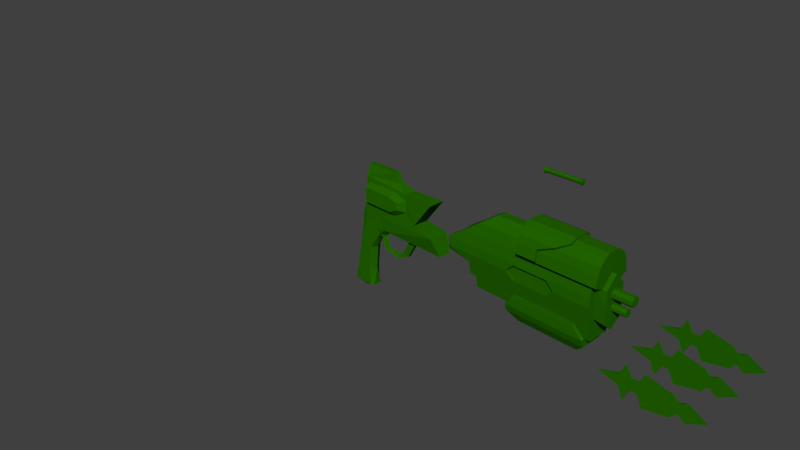 # Source: rifle_v1.blend  (saved by Blender 2.68.0; exported with 4.5.12 LTS)
import bpy
from mathutils import Matrix  # noqa: F401  (used for matrix-valued properties, if any)

bpy.ops.wm.read_factory_settings(use_empty=True)
scene = bpy.context.scene
scene.name = 'Scene'

# ---- collections
col_collection_1 = bpy.data.collections.new('Collection 1'); scene.collection.children.link(col_collection_1)

# ---- materials (node trees are filled in below, after node groups)
mat_rotating_blade_mat = bpy.data.materials.new('Rotating_blade_mat')
mat_rotating_blade_mat.alpha_threshold = 0.0
mat_rotating_blade_mat.use_transparent_shadow = False
mat_rotating_blade_mat.preview_render_type = 'CUBE'
mat_rotating_blade_mat.diffuse_color = (0.0164, 0.1329, 0.0, 1.0)
mat_rotating_blade_mat.specular_color = (0.6176, 1.0, 0.5763)
mat_rotating_blade_mat.roughness = 0.5
mat_rotating_blade_mat.specular_intensity = 0.8852
mat_rotating_blade_mat.line_color = (0.0, 0.0, 0.0, 0.5)
mat_battery_mat = bpy.data.materials.new('Battery_mat')
mat_battery_mat.alpha_threshold = 0.0
mat_battery_mat.use_transparent_shadow = False
mat_battery_mat.preview_render_type = 'CUBE'
mat_battery_mat.diffuse_color = (0.0164, 0.1329, 0.0, 1.0)
mat_battery_mat.specular_color = (0.6176, 1.0, 0.5763)
mat_battery_mat.roughness = 0.5
mat_battery_mat.specular_intensity = 0.8852
mat_battery_mat.line_color = (0.0, 0.0, 0.0, 0.5)
mat_rifle_mat = bpy.data.materials.new('Rifle_mat')
mat_rifle_mat.alpha_threshold = 0.0
mat_rifle_mat.use_transparent_shadow = False
mat_rifle_mat.preview_render_type = 'CUBE'
mat_rifle_mat.diffuse_color = (0.0164, 0.1329, 0.0, 1.0)
mat_rifle_mat.specular_color = (0.6176, 1.0, 0.5763)
mat_rifle_mat.roughness = 0.5
mat_rifle_mat.specular_intensity = 0.8852
mat_rifle_mat.line_color = (0.0, 0.0, 0.0, 0.5)

# ---- material node trees

# ---- world
world_world = bpy.data.worlds.new('World'); scene.world = world_world
world_world.color = (0.05088, 0.05088, 0.05088)
world_world.use_sun_shadow = False
world_world.sun_shadow_jitter_overblur = 0.0
world_world.cycles.sampling_method = 'MANUAL'
world_world.cycles.sample_map_resolution = 256

# ---- cameras
cam_camera = bpy.data.cameras.new('Camera')
cam_camera.clip_end = 100.0
cam_camera.lens = 35.0
cam_camera.sensor_width = 32.0
cam_camera.sensor_height = 18.0
cam_camera.ortho_scale = 7.314
cam_camera.dof.focus_distance = 0.0
cam_camera.dof.aperture_fstop = 128.0

# ---- meshes
me_cube_004 = bpy.data.meshes.new('Cube.004')
me_cube_004.from_pydata([(-0.7875, 0.1693, -0.01352), (0.9394, 0.1693, -0.3083), (0.9394, -0.3387, -0.3083), (0.2154, 0.1693, 0.8922), (1.073, 0.1693, 0.5242), (0.9394, 0.1693, 0.2812), (0.9394, -0.3387, 0.2812), (-0.3139, 0.1693, 0.2812), (-0.1912, 0.1693, 0.9548), (-0.07029, 0.1693, 0.2812), (0.08818, 0.1693, 0.2812), (0.7869, 0.1693, 0.5978), (1.498, 0.1693, -0.01352), (0.7869, 0.1693, -0.6248), (0.08818, 0.1693, -0.3083), (-0.07029, 0.1693, -0.3083), (-0.1912, 0.1693, -0.9818), (-0.3139, 0.1693, -0.3083), (0.08818, -0.3387, 0.2812), (-0.07029, -0.3387, 0.2812), (-0.3139, -0.3387, 0.2812), (-0.3139, -0.3387, -0.3083), (-0.07029, -0.3387, -0.3083), (0.08818, -0.3387, -0.3083), (0.2154, 0.1693, -0.9193), (1.073, 0.1693, -0.5513), (0.8761, 0.1693, 0.2812), (0.8761, -0.3387, 0.2812), (0.8761, 0.1693, -0.3083), (0.8761, -0.3387, -0.3083), (-1.304, -3.461, 2.692)], [], [(10, 18, 3), (7, 8, 16, 17), (8, 9, 15, 16), (9, 10, 14, 15), (1, 12, 25), (18, 23, 29, 27), (12, 5, 4), (6, 27, 29, 2), (18, 19, 22, 23), (16, 15, 22), (22, 15, 14, 23), (1, 5, 12), (14, 13, 24), (23, 13, 29), (23, 14, 24), (2, 1, 25), (18, 10, 9, 19), (21, 17, 16), (16, 22, 21), (20, 0, 21), (6, 5, 26, 27), (26, 5, 1, 28), (11, 10, 3), (29, 28, 1, 2), (6, 2, 12), (13, 28, 29), (6, 12, 4), (5, 6, 4), (12, 2, 25), (20, 7, 0), (0, 7, 17), (0, 17, 21), (13, 23, 24), (11, 26, 10), (10, 26, 28, 14), (14, 28, 13), (11, 18, 27), (18, 11, 3), (26, 11, 27), (19, 20, 21, 22), (8, 20, 19), (19, 9, 8), (8, 7, 20)])
_uv = me_cube_004.uv_layers.new(name='UVMap')
_uv.uv.foreach_set('vector', [0.5332, 0.1613, 0.4579, 0.1613, 0.5332, 0.06343, 0.8451, 0.2395, 0.9858, 0.2897, 0.5811, 0.2877, 0.7219, 0.2389, 0.9858, 0.2897, 0.8449, 0.3379, 0.7218, 0.3373, 0.5811, 0.2877, 0.8449, 0.3379, 0.8449, 0.4019, 0.7217, 0.4013, 0.7218, 0.3373, 0.7212, 0.7452, 0.7825, 0.9711, 0.6703, 0.7988, 0.2832, 0.6272, 0.1849, 0.6282, 0.1842, 0.2776, 0.2826, 0.2766, 0.7825, 0.9711, 0.8444, 0.7458, 0.8951, 0.7999, 0.2825, 0.25, 0.2826, 0.2766, 0.1842, 0.2776, 0.1842, 0.2508, 0.2832, 0.6272, 0.2833, 0.6844, 0.185, 0.6854, 0.1849, 0.6282, 0.5332, 0.06343, 0.5332, 0.1613, 0.4579, 0.1613, 0.4579, 0.1613, 0.5332, 0.1613, 0.5332, 0.1848, 0.4579, 0.1848, 0.7212, 0.7452, 0.8444, 0.7458, 0.7825, 0.9711, 0.7217, 0.4013, 0.6551, 0.6833, 0.5939, 0.4521, 0.1849, 0.6282, 0.08444, 0.3108, 0.1842, 0.2776, 0.4579, 0.1848, 0.5332, 0.1848, 0.5332, 0.2817, 0.4385, 0.3796, 0.5379, 0.3796, 0.5379, 0.4338, 0.4579, 0.1613, 0.5332, 0.1613, 0.5332, 0.1848, 0.4579, 0.1848, 0.5613, 0.804, 0.4801, 0.8039, 0.4801, 0.6946, 0.07878, 0.7306, 0.185, 0.6854, 0.1852, 0.7734, 0.2835, 0.7724, 0.2349, 0.9388, 0.1852, 0.7734, 0.4385, 0.3673, 0.5379, 0.3673, 0.5379, 0.3796, 0.4385, 0.3796, 0.8444, 0.7203, 0.8444, 0.7458, 0.7212, 0.7452, 0.7212, 0.7196, 0.9107, 0.6845, 0.8449, 0.4019, 0.9725, 0.454, 0.4385, 0.3672, 0.5379, 0.3672, 0.5379, 0.3796, 0.4385, 0.3796, 0.2825, 0.25, 0.1842, 0.2508, 0.2328, 0.05557, 0.5379, 0.3029, 0.5379, 0.3672, 0.4385, 0.3672, 0.2825, 0.25, 0.2328, 0.05557, 0.3374, 0.2061, 0.5379, 0.3673, 0.4385, 0.3673, 0.5379, 0.3029, 0.2328, 0.05557, 0.1842, 0.2508, 0.1286, 0.2076, 0.5613, 0.8039, 0.4801, 0.8039, 0.4801, 0.6946, 0.7837, 0.04786, 0.8451, 0.2395, 0.7219, 0.2389, 0.4801, 0.893, 0.4801, 0.8039, 0.5613, 0.804, 0.08444, 0.3108, 0.1849, 0.6282, 0.01103, 0.586, 0.9107, 0.6845, 0.8444, 0.7203, 0.8449, 0.4019, 0.8449, 0.4019, 0.8444, 0.7203, 0.7212, 0.7196, 0.7217, 0.4013, 0.7217, 0.4013, 0.7212, 0.7196, 0.6551, 0.6833, 0.3825, 0.3078, 0.2832, 0.6272, 0.2826, 0.2766, 0.2832, 0.6272, 0.3825, 0.3078, 0.4569, 0.5822, 0.5379, 0.3796, 0.5379, 0.4338, 0.4385, 0.3796, 0.2833, 0.6844, 0.2835, 0.7724, 0.1852, 0.7734, 0.185, 0.6854, 0.3897, 0.7267, 0.2835, 0.7724, 0.2833, 0.6844, 0.4579, 0.1848, 0.5332, 0.1848, 0.5332, 0.2817, 0.4801, 0.893, 0.4801, 0.8039, 0.5613, 0.8039])
me_cube_004.materials.append(mat_rotating_blade_mat)
me_cube_004.use_remesh_preserve_volume = False
me_cube_004.use_remesh_preserve_attributes = False
me_cube_004.use_mirror_vertex_groups = False
me_cube_004.update()
me_cube_003 = bpy.data.meshes.new('Cube.003')
me_cube_003.from_pydata([(0.768, -0.7364, -0.2455), (-0.768, -0.7364, -0.2455), (0.768, -0.7364, 0.2455), (-0.768, -0.7364, 0.2455), (-0.768, 0.7364, -0.2455), (0.768, 0.7364, -0.2455), (-0.768, 0.7364, 0.2455), (0.768, 0.7364, 0.2455), (-1.0, 1.0, 0.3333), (-1.0, 1.0, -0.3333), (-1.0, -1.0, -0.3333), (-1.0, -1.0, 0.3333), (1.0, 1.0, 0.3333), (1.0, 1.0, -0.3333), (1.0, -1.0, 0.3333), (1.0, -1.0, -0.3333), (-1.0, -0.3333, 1.0), (-1.0, 0.3333, 1.0), (-1.0, 0.3333, -1.0), (-1.0, -0.3333, -1.0), (1.0, 0.3333, 1.0), (1.0, -0.3333, 1.0), (1.0, -0.3333, -1.0), (1.0, 0.3333, -1.0), (-0.768, -0.2455, -0.7364), (0.768, -0.2455, -0.7364), (-0.768, 0.2455, -0.7364), (0.768, 0.2455, -0.7364), (0.768, -0.2455, 0.7364), (-0.768, -0.2455, 0.7364), (0.768, 0.2455, 0.7364), (-0.768, 0.2455, 0.7364)], [], [(2, 3, 1, 0), (14, 2, 0, 15), (6, 7, 5, 4), (8, 6, 4, 9), (7, 12, 13, 5), (21, 22, 23, 20), (3, 11, 10, 1), (17, 18, 19, 16), (19, 11, 16), (23, 12, 20), (1, 10, 19, 24), (25, 27, 23, 22), (2, 14, 21, 28), (29, 31, 17, 16), (31, 6, 8, 17), (8, 18, 17), (10, 11, 19), (9, 18, 8), (4, 26, 18, 9), (14, 22, 21), (23, 13, 12), (14, 15, 22), (15, 0, 25, 22), (0, 1, 24, 25), (19, 18, 26, 24), (24, 26, 27, 25), (11, 3, 29, 16), (3, 2, 28, 29), (21, 20, 30, 28), (28, 30, 31, 29), (20, 12, 7, 30), (30, 7, 6, 31), (13, 23, 27, 5), (5, 27, 26, 4)])
_uv = me_cube_003.uv_layers.new(name='UVMap')
_uv.uv.foreach_set('vector', [0.7184, 0.9477, 0.7184, 0.102, 0.7582, 0.102, 0.7582, 0.9477, 0.206, 0.3492, 0.2029, 0.4937, 0.1904, 0.4965, 0.125, 0.367, 0.566, 0.102, 0.566, 0.9477, 0.5262, 0.9477, 0.5262, 0.102, 0.3308, 0.283, 0.216, 0.1996, 0.2213, 0.1864, 0.3616, 0.206, 0.2268, 0.529, 0.3616, 0.5787, 0.315, 0.6474, 0.2197, 0.5396, 0.7679, 0.1818, 0.9349, 0.01471, 0.9906, 0.07039, 0.8235, 0.2374, 0.1684, 0.1996, 0.0536, 0.283, 0.02285, 0.206, 0.1631, 0.1864, 0.9933, 0.3181, 0.8263, 0.4851, 0.7706, 0.4295, 0.9376, 0.2624, 0.7706, 0.4295, 0.8263, 0.2624, 0.9376, 0.2624, 0.9906, 0.07039, 0.9349, 0.2374, 0.8235, 0.2374, 0.1868, 0.1536, 0.1605, 0.01515, 0.2762, 0.03425, 0.2066, 0.1569, 0.1904, 0.5435, 0.2029, 0.5463, 0.206, 0.6908, 0.125, 0.673, 0.2029, 0.4937, 0.206, 0.3492, 0.315, 0.3926, 0.2197, 0.5004, 0.1851, 0.2109, 0.1993, 0.2109, 0.2337, 0.3489, 0.1507, 0.3489, 0.1993, 0.2109, 0.216, 0.1996, 0.3308, 0.283, 0.2337, 0.3489, 0.9933, 0.4295, 0.8263, 0.4851, 0.9933, 0.3181, 0.7706, 0.3181, 0.8263, 0.2624, 0.7706, 0.4295, 0.9376, 0.4851, 0.8263, 0.4851, 0.9933, 0.4295, 0.2213, 0.1864, 0.217, 0.1667, 0.3364, 0.09136, 0.3616, 0.206, 0.7679, 0.07039, 0.9349, 0.01471, 0.7679, 0.1818, 0.9906, 0.07039, 0.9906, 0.1818, 0.9349, 0.2374, 0.7679, 0.07039, 0.8235, 0.01471, 0.9349, 0.01471, 0.04423, 0.5879, 0.178, 0.5304, 0.1904, 0.5435, 0.125, 0.673, 0.3738, 0.9477, 0.3738, 0.102, 0.4301, 0.102, 0.4301, 0.9477, 0.2762, 0.03425, 0.3364, 0.09136, 0.217, 0.1667, 0.2066, 0.1569, 0.4301, 0.102, 0.4699, 0.102, 0.4699, 0.9477, 0.4301, 0.9477, 0.0536, 0.283, 0.1684, 0.1996, 0.1851, 0.2109, 0.1507, 0.3489, 0.7184, 0.102, 0.7184, 0.9477, 0.6621, 0.9477, 0.6621, 0.102, 0.315, 0.3926, 0.3616, 0.4613, 0.2268, 0.511, 0.2197, 0.5004, 0.6621, 0.9477, 0.6223, 0.9477, 0.6223, 0.102, 0.6621, 0.102, 0.3616, 0.4613, 0.3616, 0.5787, 0.2268, 0.529, 0.2268, 0.511, 0.6223, 0.9477, 0.566, 0.9477, 0.566, 0.102, 0.6223, 0.102, 0.315, 0.6474, 0.206, 0.6908, 0.2029, 0.5463, 0.2197, 0.5396, 0.5262, 0.9477, 0.4699, 0.9477, 0.4699, 0.102, 0.5262, 0.102])
me_cube_003.materials.append(mat_battery_mat)
me_cube_003.use_remesh_preserve_volume = False
me_cube_003.use_remesh_preserve_attributes = False
me_cube_003.use_mirror_vertex_groups = False
me_cube_003.update()
me_cube_002 = bpy.data.meshes.new('Cube.002')
me_cube_002.from_pydata([(0.09776, -0.8539, -1.361), (0.09776, 0.8539, -1.361), (5.243, 0.8539, -1.361), (5.243, -0.8539, -1.361), (-1.199, -1.332, 0.7442), (-1.199, 1.332, 0.7442), (5.243, 1.332, 0.7442), (5.243, -1.332, 0.7442), (-0.1867, 1.199, 0.1793), (0.09061, 1.027, -0.591), (0.09061, -1.027, -0.591), (-0.1867, -1.199, 0.1793), (5.243, 1.199, 0.1793), (5.243, 1.027, -0.591), (5.243, -1.199, 0.1793), (5.243, -1.027, -0.591), (-0.1867, 1.027, -0.591), (-0.1867, -1.027, -0.591), (-1.199, -1.199, 0.4796), (-1.199, 1.199, 0.4796), (-1.199, -1.311, 1.298), (-1.199, 1.311, 1.298), (5.243, 1.311, 1.298), (5.243, -1.311, 1.298), (-0.4923, -1.198, 1.98), (-0.4923, 1.198, 1.98), (5.243, 1.198, 1.98), (5.243, -1.198, 1.98), (0.1914, -0.989, 2.698), (0.1914, 0.989, 2.698), (0.5551, -0.6659, 3.064), (0.5551, 0.6659, 3.064), (0.7496, -0.3586, 3.252), (0.7496, 0.3586, 3.252), (1.628, -1.332, 0.7442), (1.628, 1.332, 0.7442), (1.946, -1.315, 1.21), (1.946, 1.315, 1.21), (1.946, -1.222, 0.2783), (1.946, 1.222, 0.2783), (3.415, -1.315, 1.21), (3.415, 1.315, 1.21), (3.415, -1.222, 0.2783), (3.415, 1.222, 0.2783), (3.733, -1.332, 0.7442), (3.733, 1.332, 0.7442), (1.628, -1.081, 0.7442), (1.628, 1.081, 0.7442), (1.946, -1.081, 1.21), (1.946, 1.081, 1.21), (1.946, -1.081, 0.2783), (1.946, 1.081, 0.2783), (3.415, -1.081, 1.21), (3.415, 1.081, 1.21), (3.415, -1.081, 0.2783), (3.415, 1.081, 0.2783), (3.733, -1.081, 0.7442), (3.733, 1.081, 0.7442), (5.243, 0.0, -0.6151), (5.714, 0.1487, 1.751), (5.714, -0.149, 1.751), (5.243, 0.7536, -0.05003), (5.243, -0.7536, -0.05003), (5.243, 0.8787, 1.836), (5.243, -0.8787, 1.836), (5.714, 0.0, -0.6151), (5.714, 0.8787, 0.9293), (5.714, -0.8787, 0.9293), (5.714, 0.8787, -0.05003), (5.714, -0.8787, -0.05003), (5.714, 0.8787, 1.836), (5.714, -0.8787, 1.836), (5.714, 0.0, 2.534), (6.508, 0.1487, 1.751), (5.714, -0.3587, 1.583), (5.714, -0.3587, 1.345), (5.714, -0.1484, 1.177), (5.714, 0.1487, 1.177), (5.714, 0.3585, 1.346), (5.714, 0.3585, 1.584), (5.714, 0.1154, 0.9159), (5.714, -0.1157, 0.9159), (5.714, -0.2785, 0.7855), (5.714, -0.2785, 0.6004), (5.714, -0.1153, 0.4703), (5.714, 0.1155, 0.4703), (5.714, 0.2784, 0.6012), (5.714, 0.2784, 0.7866), (6.508, -0.149, 1.751), (6.508, -0.3587, 1.583), (6.508, -0.3587, 1.345), (6.508, -0.1484, 1.177), (6.508, 0.1487, 1.177), (6.508, 0.3585, 1.346), (6.508, 0.3585, 1.584), (6.294, 0.1154, 0.9159), (6.294, -0.1157, 0.9159), (6.294, -0.2785, 0.7855), (6.294, -0.2785, 0.6004), (6.294, -0.1153, 0.4703), (6.294, 0.1155, 0.4703), (6.294, 0.2784, 0.6012), (6.294, 0.2784, 0.7866), (2.236, 1.198, 1.98), (2.236, -1.198, 1.98), (2.236, 0.989, 2.698), (2.236, -0.989, 2.698), (2.236, 0.6659, 3.064), (2.236, -0.6659, 3.064), (2.236, 0.3586, 3.252), (2.236, -0.3586, 3.252), (5.528, 1.6, 2.093), (5.528, -1.6, 2.093), (5.528, 1.473, 2.74), (5.528, -1.473, 2.74), (5.528, 1.321, 3.147), (5.528, -1.321, 3.147), (5.528, 0.8891, 3.513), (5.528, -0.8891, 3.513), (5.528, 0.4789, 3.701), (5.528, -0.4789, 3.701), (2.236, 1.795, 2.239), (2.236, -1.795, 2.239), (3.068, 1.198, 1.98), (3.068, -1.198, 1.98), (3.068, 1.6, 2.093), (3.068, 1.473, 2.74), (3.74, 1.321, 3.147), (4.218, 0.8891, 3.513), (4.218, 0.4789, 3.701), (3.068, -1.6, 2.093), (3.068, -1.473, 2.74), (3.74, -1.321, 3.147), (4.218, -0.8891, 3.513), (4.218, -0.4789, 3.701), (2.236, 1.653, 2.887), (2.236, -1.653, 2.887), (2.236, 1.482, 3.294), (2.236, -1.482, 3.294), (2.236, 0.998, 3.66), (2.236, -0.998, 3.66), (2.236, 0.5375, 3.848), (2.236, -0.5375, 3.848), (3.068, 1.795, 2.239), (3.068, 1.653, 2.887), (3.74, 1.482, 3.294), (4.218, 0.998, 3.66), (4.218, 0.5375, 3.848), (3.068, -1.795, 2.239), (3.068, -1.653, 2.887), (3.74, -1.482, 3.294), (4.218, -0.998, 3.66), (4.218, -0.5375, 3.848), (5.528, 0.8787, 1.836), (5.528, -0.8787, 1.836), (5.528, 0.0, 2.534), (4.995, 0.8539, -1.361), (1.542, 0.8539, -1.361), (1.542, -0.8539, -1.361), (4.995, -0.8539, -1.361), (4.591, 1.027, -0.591), (1.946, 1.027, -0.591), (1.946, -1.027, -0.591), (4.591, -1.027, -0.591), (4.995, 1.029, -1.45), (1.542, 1.029, -1.45), (1.542, -1.029, -1.45), (4.995, -1.029, -1.45), (4.591, 1.048, -0.8701), (1.946, 1.048, -0.8701), (1.946, -1.048, -0.8701), (4.591, -1.048, -0.8701), (4.995, 0.8539, -1.892), (1.542, 0.8539, -1.892), (1.542, -0.8539, -1.892), (4.995, -0.8539, -1.892), (4.591, 0.4484, -2.472), (1.946, 0.4484, -2.472), (1.946, -0.4484, -2.472), (4.591, -0.4484, -2.472), (-1.199, 0.5441, 1.298), (-1.199, -0.5441, 1.298), (-0.7468, 0.5441, 1.734), (-0.7468, -0.5441, 1.734), (-1.199, 0.5441, 0.7442), (-1.199, -0.5441, 0.7442), (-1.199, 0.5441, 0.4796), (-1.199, -0.5441, 0.4796), (-0.1867, 0.709, 0.1793), (-0.1867, -0.709, 0.1793), (-0.1867, 0.5682, -0.2836), (-0.1867, -0.5682, -0.2836), (-0.005206, 0.5441, 1.298), (-0.005206, -0.5441, 1.298), (-0.005206, 0.5441, 1.734), (-0.005206, -0.5441, 1.734), (-0.005206, 0.5441, 0.7442), (-0.005206, -0.5441, 0.7442), (-0.005206, 0.5441, 0.4796), (-0.005206, -0.5441, 0.4796), (-0.005201, 0.5441, 0.1793), (-0.005201, -0.5441, 0.1793), (-0.005201, 0.5441, -0.2836), (-0.005201, -0.5441, -0.2836)], [], [(10, 9, 1, 0), (160, 13, 2, 156), (162, 10, 0, 158), (159, 156, 2, 3), (16, 9, 10, 17), (9, 16, 8), (13, 160, 12), (10, 11, 17), (11, 10, 14), (12, 9, 8), (11, 4, 18), (5, 8, 19), (2, 13, 61, 58), (103, 25, 29, 105), (104, 136, 106), (155, 154, 71), (105, 29, 31, 107), (31, 30, 32, 33), (107, 31, 33, 109), (50, 54, 56, 52, 48, 46), (53, 57, 55, 51, 47, 49), (45, 57, 53, 41), (42, 54, 50, 38), (36, 48, 52, 40), (34, 46, 48, 36), (41, 53, 49, 37), (37, 49, 47, 35), (44, 56, 54, 42), (35, 47, 51, 39), (43, 55, 57, 45), (38, 50, 46, 34), (40, 52, 56, 44), (39, 51, 55, 43), (45, 22, 6), (22, 45, 41), (22, 41, 37), (21, 37, 35), (21, 35, 5), (35, 8, 5), (8, 35, 39), (12, 45, 6), (12, 43, 45), (39, 43, 12), (39, 12, 8), (34, 20, 4), (11, 38, 34), (20, 34, 36), (44, 7, 23), (44, 14, 7), (23, 40, 44), (14, 44, 42), (36, 40, 23), (14, 42, 38), (4, 11, 34), (38, 11, 14), (15, 62, 14), (6, 63, 61), (64, 23, 7), (58, 61, 68, 65), (70, 153, 155), (64, 7, 62), (14, 62, 7), (61, 13, 12), (6, 61, 12), (62, 58, 65, 69), (3, 2, 58), (15, 3, 58, 62), (63, 6, 22), (66, 63, 153), (66, 153, 70), (63, 66, 61), (66, 68, 61), (67, 62, 69), (64, 62, 67), (60, 74, 89, 88), (77, 78, 93, 92), (67, 65, 83), (59, 72, 60), (72, 59, 70), (70, 59, 79), (78, 70, 79), (70, 78, 66), (77, 66, 78), (60, 72, 71), (60, 71, 74), (74, 71, 75), (75, 71, 67), (75, 67, 76), (77, 76, 81), (77, 81, 80), (81, 76, 67), (81, 67, 82), (80, 66, 77), (80, 87, 66), (66, 87, 86), (65, 84, 83), (82, 67, 83), (69, 65, 67), (77, 92, 91, 76), (79, 59, 73, 94), (75, 76, 91, 90), (78, 79, 94, 93), (59, 60, 88, 73), (74, 75, 90, 89), (80, 95, 102, 87), (84, 99, 98, 83), (87, 102, 101, 86), (81, 96, 95, 80), (82, 83, 98, 97), (86, 101, 100, 85), (81, 82, 97, 96), (85, 100, 99, 84), (95, 96, 97, 98, 99, 100, 101, 102), (88, 89, 90, 91, 92, 93, 94, 73), (65, 85, 84), (65, 86, 85), (65, 66, 86), (68, 66, 65), (24, 104, 106, 28), (28, 106, 108, 30), (30, 108, 110, 32), (32, 110, 109, 33), (36, 23, 20), (22, 37, 21), (130, 112, 114, 131), (131, 114, 116, 132), (132, 116, 118, 133), (133, 118, 120, 134), (134, 120, 119, 129), (122, 130, 148), (124, 27, 112, 130), (122, 148, 149, 136), (141, 110, 142), (154, 64, 67), (123, 103, 121, 125), (110, 141, 109), (139, 109, 141), (139, 107, 109), (155, 118, 116), (132, 133, 151, 150), (127, 126, 144, 145), (111, 125, 126, 113), (113, 126, 127, 115), (117, 128, 129, 119), (104, 124, 130, 122), (26, 123, 125, 111), (144, 135, 137, 145), (115, 127, 128, 117), (128, 127, 145, 146), (146, 139, 141, 147), (136, 149, 150, 138), (138, 108, 106), (140, 151, 152, 142), (142, 152, 147, 141), (133, 134, 152, 151), (135, 105, 137), (129, 128, 146, 147), (134, 129, 147, 152), (130, 131, 149, 148), (126, 125, 143, 144), (131, 132, 150, 149), (121, 103, 135), (104, 122, 136), (106, 136, 138), (140, 110, 108), (110, 140, 142), (155, 114, 112), (113, 155, 111), (155, 117, 119), (155, 119, 120), (155, 120, 118), (108, 138, 140), (138, 150, 151, 140), (155, 116, 114), (113, 115, 155), (67, 71, 154), (155, 72, 70), (155, 153, 111), (72, 155, 71), (63, 26, 111, 153), (103, 123, 22), (26, 63, 22), (135, 103, 105), (64, 27, 23), (20, 104, 24), (143, 121, 135, 144), (125, 121, 143), (25, 24, 28, 29), (29, 28, 30, 31), (117, 155, 115), (137, 105, 107), (137, 107, 139), (145, 137, 139, 146), (27, 64, 154, 112), (154, 155, 112), (9, 161, 157, 1), (158, 157, 165, 166), (15, 163, 159, 3), (160, 156, 164, 168), (0, 1, 157, 158), (156, 159, 167, 164), (157, 161, 169, 165), (162, 158, 166, 170), (159, 163, 171, 167), (166, 165, 173, 174), (164, 167, 175, 172), (174, 173, 177, 178), (172, 175, 179, 176), (12, 161, 9), (161, 12, 160), (168, 169, 161, 160), (169, 168, 164, 165), (170, 166, 167, 171), (162, 170, 171, 163), (163, 15, 14), (14, 162, 163), (162, 14, 10), (174, 175, 167, 166), (175, 174, 178, 179), (177, 176, 179, 178), (173, 172, 176, 177), (165, 164, 172, 173), (183, 24, 25, 182), (24, 183, 181, 20), (21, 180, 182, 25), (180, 21, 5, 184), (184, 5, 19, 186), (18, 4, 185, 187), (20, 181, 185, 4), (8, 188, 186, 19), (16, 190, 188, 8), (190, 16, 17, 191), (11, 189, 191, 17), (189, 11, 18, 187), (183, 182, 194, 195), (188, 190, 202, 200), (180, 184, 196, 192), (191, 189, 201, 203), (185, 181, 193, 197), (190, 191, 203, 202), (184, 186, 198, 196), (186, 188, 200, 198), (185, 197, 199, 187), (182, 180, 192, 194), (189, 187, 199, 201), (181, 183, 195, 193), (192, 196, 198, 200, 202, 203, 201, 199, 197, 193, 195, 194), (103, 21, 25), (21, 103, 22), (22, 123, 26), (23, 104, 20), (23, 124, 104), (124, 23, 27)])
_uv = me_cube_002.uv_layers.new(name='UVMap')
_uv.uv.foreach_set('vector', [0.1789, 0.6783, 0.2581, 0.6783, 0.2514, 0.708, 0.1856, 0.708, 0.1501, 0.4365, 0.15, 0.4084, 0.1841, 0.4084, 0.1841, 0.4191, 0.161, 0.4819, 0.2702, 0.4819, 0.2698, 0.5123, 0.1848, 0.5123, 0.2577, 0.4191, 0.1841, 0.4191, 0.1841, 0.4084, 0.2577, 0.4084, 0.2581, 0.6676, 0.2581, 0.6783, 0.1789, 0.6783, 0.1789, 0.6676, 0.2581, 0.6783, 0.2581, 0.6676, 0.2885, 0.6676, 0.15, 0.4084, 0.1501, 0.4365, 0.116, 0.4084, 0.1789, 0.6783, 0.1485, 0.6676, 0.1789, 0.6676, 0.3256, 0.6424, 0.2916, 0.6304, 0.3257, 0.4085, 0.116, 0.4084, 0.1501, 0.6305, 0.1161, 0.6425, 0.3256, 0.6424, 0.3505, 0.6859, 0.3378, 0.6861, 0.0912, 0.686, 0.1161, 0.6425, 0.1039, 0.6862, 0.5416, 0.4349, 0.5483, 0.4646, 0.5377, 0.4854, 0.5087, 0.4636, 0.3634, 0.8482, 0.2597, 0.8482, 0.2857, 0.8285, 0.3634, 0.8285, 0.3225, 0.2052, 0.3244, 0.1711, 0.3406, 0.1877, 0.5852, 0.4986, 0.593, 0.5412, 0.5859, 0.5424, 0.3634, 0.8285, 0.2857, 0.8285, 0.2995, 0.8157, 0.3634, 0.8157, 0.06655, 0.9494, 0.1281, 0.9494, 0.1139, 0.9619, 0.08075, 0.9619, 0.3634, 0.8157, 0.2995, 0.8157, 0.3069, 0.8062, 0.3634, 0.8062, 0.1989, 0.7816, 0.2514, 0.7807, 0.2624, 0.7964, 0.2504, 0.8127, 0.1967, 0.8135, 0.1863, 0.7971, 0.2514, 0.7807, 0.2624, 0.7964, 0.2504, 0.8127, 0.1967, 0.8135, 0.1863, 0.7971, 0.1989, 0.7816, 0.274, 0.7967, 0.2624, 0.7964, 0.2514, 0.7807, 0.2587, 0.7708, 0.2587, 0.7708, 0.2514, 0.7807, 0.1989, 0.7816, 0.1916, 0.7701, 0.1926, 0.8194, 0.1967, 0.8135, 0.2504, 0.8127, 0.2545, 0.8194, 0.1746, 0.7965, 0.1863, 0.7971, 0.1967, 0.8135, 0.1926, 0.8194, 0.2587, 0.7708, 0.2514, 0.7807, 0.1989, 0.7816, 0.1916, 0.7701, 0.1916, 0.7701, 0.1989, 0.7816, 0.1863, 0.7971, 0.1746, 0.7965, 0.274, 0.7967, 0.2624, 0.7964, 0.2514, 0.7807, 0.2587, 0.7708, 0.1746, 0.7965, 0.1863, 0.7971, 0.1967, 0.8135, 0.1926, 0.8194, 0.2545, 0.8194, 0.2504, 0.8127, 0.2624, 0.7964, 0.274, 0.7967, 0.1916, 0.7701, 0.1989, 0.7816, 0.1863, 0.7971, 0.1746, 0.7965, 0.2545, 0.8194, 0.2504, 0.8127, 0.2624, 0.7964, 0.274, 0.7967, 0.1926, 0.8194, 0.1967, 0.8135, 0.2504, 0.8127, 0.2545, 0.8194, 0.09114, 0.4732, 0.06732, 0.4085, 0.09113, 0.4084, 0.06732, 0.4085, 0.09114, 0.4732, 0.07113, 0.4871, 0.06732, 0.4085, 0.07113, 0.4871, 0.07114, 0.5507, 0.06732, 0.686, 0.07114, 0.5507, 0.09116, 0.5646, 0.06732, 0.686, 0.09116, 0.5646, 0.0912, 0.686, 0.09116, 0.5646, 0.1161, 0.6425, 0.0912, 0.686, 0.1161, 0.6425, 0.09116, 0.5646, 0.1117, 0.5506, 0.116, 0.4084, 0.09114, 0.4732, 0.09113, 0.4084, 0.116, 0.4084, 0.1117, 0.4871, 0.09114, 0.4732, 0.1117, 0.5506, 0.1117, 0.4871, 0.116, 0.4084, 0.1117, 0.5506, 0.116, 0.4084, 0.1161, 0.6425, 0.3506, 0.5645, 0.3744, 0.6859, 0.3505, 0.6859, 0.3256, 0.6424, 0.33, 0.5506, 0.3506, 0.5645, 0.3744, 0.6859, 0.3506, 0.5645, 0.3706, 0.5506, 0.3506, 0.4732, 0.3506, 0.4085, 0.3744, 0.4085, 0.3506, 0.4732, 0.3257, 0.4085, 0.3506, 0.4085, 0.3744, 0.4085, 0.3706, 0.4871, 0.3506, 0.4732, 0.3257, 0.4085, 0.3506, 0.4732, 0.33, 0.4871, 0.3706, 0.5506, 0.3706, 0.4871, 0.3744, 0.4085, 0.3257, 0.4085, 0.33, 0.4871, 0.33, 0.5506, 0.3505, 0.6859, 0.3256, 0.6424, 0.3506, 0.5645, 0.33, 0.5506, 0.3256, 0.6424, 0.3257, 0.4085, 0.4691, 0.4646, 0.4797, 0.4854, 0.4625, 0.4942, 0.56, 0.516, 0.5426, 0.5581, 0.5377, 0.4854, 0.4749, 0.5581, 0.4582, 0.5373, 0.4574, 0.516, 0.5762, 0.3462, 0.5754, 0.3825, 0.5569, 0.386, 0.558, 0.3458, 0.5703, 0.4574, 0.5774, 0.4561, 0.5852, 0.4986, 0.4749, 0.5581, 0.4574, 0.516, 0.4797, 0.4854, 0.4625, 0.4942, 0.4797, 0.4854, 0.4574, 0.516, 0.5377, 0.4854, 0.5483, 0.4646, 0.5549, 0.4942, 0.56, 0.516, 0.5377, 0.4854, 0.5549, 0.4942, 0.577, 0.3099, 0.5762, 0.3462, 0.558, 0.3458, 0.5587, 0.3055, 0.4758, 0.4349, 0.5416, 0.4349, 0.5087, 0.4636, 0.4691, 0.4646, 0.4758, 0.4349, 0.5087, 0.4636, 0.4797, 0.4854, 0.5426, 0.5581, 0.56, 0.516, 0.5592, 0.5373, 0.564, 0.4231, 0.5882, 0.4541, 0.5774, 0.4561, 0.564, 0.4231, 0.5774, 0.4561, 0.5703, 0.4574, 0.5882, 0.4541, 0.564, 0.4231, 0.5754, 0.3825, 0.564, 0.4231, 0.5569, 0.386, 0.5754, 0.3825, 0.5674, 0.2689, 0.577, 0.3099, 0.5587, 0.3055, 0.593, 0.2389, 0.577, 0.3099, 0.5674, 0.2689, 0.6151, 0.4373, 0.6151, 0.427, 0.6456, 0.427, 0.6456, 0.4373, 0.6151, 0.4787, 0.6151, 0.4683, 0.6456, 0.4683, 0.6456, 0.4787, 0.4733, 0.6181, 0.5071, 0.5587, 0.4964, 0.6055, 0.5128, 0.6498, 0.5071, 0.68, 0.5014, 0.6498, 0.5071, 0.68, 0.5128, 0.6498, 0.541, 0.6531, 0.541, 0.6531, 0.5128, 0.6498, 0.5209, 0.6434, 0.5209, 0.6342, 0.541, 0.6531, 0.5209, 0.6434, 0.541, 0.6531, 0.5209, 0.6342, 0.541, 0.6182, 0.5128, 0.6277, 0.541, 0.6182, 0.5209, 0.6342, 0.5014, 0.6498, 0.5071, 0.68, 0.4732, 0.6531, 0.5014, 0.6498, 0.4732, 0.6531, 0.4933, 0.6433, 0.4933, 0.6433, 0.4732, 0.6531, 0.4933, 0.6342, 0.4933, 0.6342, 0.4732, 0.6531, 0.4733, 0.6181, 0.4933, 0.6342, 0.4733, 0.6181, 0.5014, 0.6277, 0.5128, 0.6277, 0.5014, 0.6277, 0.5027, 0.6176, 0.5128, 0.6277, 0.5027, 0.6176, 0.5116, 0.6176, 0.5027, 0.6176, 0.5014, 0.6277, 0.4733, 0.6181, 0.5027, 0.6176, 0.4733, 0.6181, 0.4964, 0.6126, 0.5116, 0.6176, 0.541, 0.6182, 0.5128, 0.6277, 0.5116, 0.6176, 0.5178, 0.6127, 0.541, 0.6182, 0.541, 0.6182, 0.5178, 0.6127, 0.5178, 0.6055, 0.5071, 0.5587, 0.5027, 0.6005, 0.4964, 0.6055, 0.4964, 0.6126, 0.4733, 0.6181, 0.4964, 0.6055, 0.4733, 0.5804, 0.5071, 0.5587, 0.4733, 0.6181, 0.6151, 0.4787, 0.6456, 0.4787, 0.6456, 0.4901, 0.6151, 0.4901, 0.6151, 0.4591, 0.6151, 0.4488, 0.6456, 0.4488, 0.6456, 0.4591, 0.6151, 0.5005, 0.6151, 0.4901, 0.6456, 0.4901, 0.6456, 0.5005, 0.6151, 0.4683, 0.6151, 0.4591, 0.6456, 0.4591, 0.6456, 0.4683, 0.6151, 0.4488, 0.6151, 0.4373, 0.6456, 0.4373, 0.6456, 0.4488, 0.6151, 0.5097, 0.6151, 0.5005, 0.6456, 0.5005, 0.6456, 0.5097, 0.5794, 0.5888, 0.6051, 0.5888, 0.6051, 0.5981, 0.5794, 0.5981, 0.5794, 0.6258, 0.6051, 0.6258, 0.6051, 0.6351, 0.5794, 0.6351, 0.5794, 0.5981, 0.6051, 0.5981, 0.6051, 0.6063, 0.5794, 0.6063, 0.5794, 0.5786, 0.6051, 0.5786, 0.6051, 0.5888, 0.5794, 0.5888, 0.5794, 0.6433, 0.5794, 0.6351, 0.6051, 0.6351, 0.6051, 0.6433, 0.5794, 0.6063, 0.6051, 0.6063, 0.6051, 0.6156, 0.5794, 0.6156, 0.5794, 0.5786, 0.5794, 0.5693, 0.6051, 0.5693, 0.6051, 0.5786, 0.5794, 0.6156, 0.6051, 0.6156, 0.6051, 0.6258, 0.5794, 0.6258, 0.5969, 0.6637, 0.5866, 0.6637, 0.5794, 0.6579, 0.5794, 0.6497, 0.5866, 0.6439, 0.5969, 0.6439, 0.6041, 0.6497, 0.6041, 0.6579, 0.6241, 0.5364, 0.616, 0.53, 0.616, 0.5208, 0.6241, 0.5143, 0.6356, 0.5143, 0.6436, 0.5208, 0.6436, 0.53, 0.6356, 0.5364, 0.5071, 0.5587, 0.5116, 0.6005, 0.5027, 0.6005, 0.5071, 0.5587, 0.5178, 0.6055, 0.5116, 0.6005, 0.5071, 0.5587, 0.541, 0.6182, 0.5178, 0.6055, 0.541, 0.5804, 0.541, 0.6182, 0.5071, 0.5587, 0.2597, 0.7454, 0.3634, 0.7454, 0.3634, 0.765, 0.2857, 0.765, 0.2857, 0.765, 0.3634, 0.765, 0.3634, 0.7779, 0.2995, 0.7779, 0.2995, 0.7779, 0.3634, 0.7779, 0.3634, 0.7873, 0.3069, 0.7873, 0.3069, 0.7873, 0.3634, 0.7873, 0.3634, 0.8062, 0.3069, 0.8062, 0.3706, 0.5506, 0.3744, 0.4085, 0.3744, 0.6859, 0.06732, 0.4085, 0.07114, 0.5507, 0.06732, 0.686, 0.413, 0.8736, 0.413, 0.7851, 0.4367, 0.7851, 0.4367, 0.8736, 0.4367, 0.8736, 0.4367, 0.7851, 0.4524, 0.7851, 0.4524, 0.8495, 0.4524, 0.8495, 0.4524, 0.7851, 0.4727, 0.7851, 0.4727, 0.8322, 0.4727, 0.8322, 0.4727, 0.7851, 0.489, 0.7851, 0.489, 0.8322, 0.489, 0.8322, 0.489, 0.7851, 0.5235, 0.7851, 0.5235, 0.8322, 0.3094, 0.1876, 0.2917, 0.2108, 0.2868, 0.2041, 0.398, 0.8736, 0.398, 0.7954, 0.413, 0.7851, 0.413, 0.8736, 0.2561, 0.1399, 0.2561, 0.1046, 0.2707, 0.1046, 0.2707, 0.1399, 0.4045, 0.1798, 0.3683, 0.1821, 0.3731, 0.1617, 0.5823, 0.2364, 0.593, 0.2389, 0.5674, 0.2689, 0.3892, 0.2732, 0.3924, 0.2454, 0.4142, 0.2478, 0.4031, 0.2748, 0.3683, 0.1821, 0.4045, 0.1798, 0.3893, 0.1942, 0.4148, 0.193, 0.3893, 0.1942, 0.4045, 0.1798, 0.4148, 0.193, 0.3951, 0.2048, 0.3893, 0.1942, 0.5733, 0.7176, 0.5391, 0.7553, 0.5224, 0.7412, 0.3307, 0.3789, 0.3556, 0.3808, 0.3554, 0.387, 0.3294, 0.3861, 0.4114, 0.3226, 0.4106, 0.2958, 0.4184, 0.2969, 0.4187, 0.3239, 0.5994, 0.7851, 0.5994, 0.8736, 0.5757, 0.8736, 0.5757, 0.7851, 0.5757, 0.7851, 0.5757, 0.8736, 0.5601, 0.8495, 0.5601, 0.7851, 0.5397, 0.7851, 0.5397, 0.8322, 0.5235, 0.8322, 0.5235, 0.7851, 0.3225, 0.2052, 0.3001, 0.222, 0.2917, 0.2108, 0.3094, 0.1876, 0.6145, 0.7954, 0.6145, 0.8736, 0.5994, 0.8736, 0.5994, 0.7851, 0.3621, 0.1046, 0.3621, 0.1399, 0.3524, 0.1399, 0.3524, 0.07623, 0.5601, 0.7851, 0.5601, 0.8495, 0.5397, 0.8322, 0.5397, 0.7851, 0.4047, 0.3467, 0.4114, 0.3226, 0.4187, 0.3239, 0.4105, 0.3486, 0.3391, 0.05597, 0.3391, 0.1399, 0.3282, 0.1399, 0.3282, 0.05597, 0.2707, 0.1399, 0.2707, 0.1046, 0.2804, 0.07623, 0.2804, 0.1399, 0.3362, 0.162, 0.3562, 0.1825, 0.3406, 0.1877, 0.2937, 0.1399, 0.2937, 0.05597, 0.3046, 0.05597, 0.3046, 0.1399, 0.3046, 0.1399, 0.3046, 0.05597, 0.3282, 0.05597, 0.3282, 0.1399, 0.3556, 0.3808, 0.3705, 0.3782, 0.3717, 0.3833, 0.3554, 0.387, 0.4209, 0.2265, 0.3984, 0.2209, 0.4228, 0.2118, 0.397, 0.3597, 0.4047, 0.3467, 0.4105, 0.3486, 0.4014, 0.3627, 0.3705, 0.3782, 0.397, 0.3597, 0.4014, 0.3627, 0.3717, 0.3833, 0.2888, 0.3545, 0.3058, 0.3688, 0.3042, 0.3764, 0.2868, 0.3625, 0.4106, 0.2958, 0.4031, 0.2748, 0.4113, 0.2757, 0.4184, 0.2969, 0.3058, 0.3688, 0.3307, 0.3789, 0.3294, 0.3861, 0.3042, 0.3764, 0.4142, 0.2478, 0.3924, 0.2454, 0.4209, 0.2265, 0.3225, 0.2052, 0.3094, 0.1876, 0.3244, 0.1711, 0.3406, 0.1877, 0.3244, 0.1711, 0.3362, 0.162, 0.3565, 0.1595, 0.3683, 0.1821, 0.3562, 0.1825, 0.3683, 0.1821, 0.3565, 0.1595, 0.3731, 0.1617, 0.5733, 0.7176, 0.5166, 0.7256, 0.5117, 0.7006, 0.63, 0.7256, 0.5733, 0.7176, 0.6349, 0.7006, 0.5733, 0.7176, 0.6076, 0.7553, 0.5918, 0.7626, 0.5733, 0.7176, 0.5918, 0.7626, 0.5549, 0.7626, 0.5733, 0.7176, 0.5549, 0.7626, 0.5391, 0.7553, 0.3562, 0.1825, 0.3362, 0.162, 0.3565, 0.1595, 0.2804, 0.1399, 0.2804, 0.07623, 0.2937, 0.05597, 0.2937, 0.1399, 0.5733, 0.7176, 0.5224, 0.7412, 0.5166, 0.7256, 0.63, 0.7256, 0.6242, 0.7412, 0.5733, 0.7176, 0.5674, 0.2689, 0.5753, 0.2348, 0.5823, 0.2364, 0.5852, 0.4986, 0.5781, 0.4999, 0.5703, 0.4574, 0.5733, 0.7176, 0.6072, 0.6907, 0.6349, 0.7006, 0.5781, 0.4999, 0.5852, 0.4986, 0.5859, 0.5424, 0.6271, 0.7953, 0.6145, 0.7954, 0.5994, 0.7851, 0.627, 0.785, 0.03754, 0.538, 0.03754, 0.5021, 0.06732, 0.4085, 0.5549, 0.5636, 0.5426, 0.5581, 0.5592, 0.5373, 0.4209, 0.2265, 0.3924, 0.2454, 0.3984, 0.2209, 0.4749, 0.5581, 0.4626, 0.5636, 0.4582, 0.5373, 0.3744, 0.6859, 0.4042, 0.538, 0.4041, 0.6555, 0.3767, 0.1046, 0.3767, 0.1399, 0.3621, 0.1399, 0.3621, 0.1046, 0.4031, 0.2748, 0.4142, 0.2478, 0.4113, 0.2757, 0.04196, 0.8797, 0.1527, 0.8797, 0.143, 0.9255, 0.05161, 0.9255, 0.05161, 0.9255, 0.143, 0.9255, 0.1281, 0.9494, 0.06655, 0.9494, 0.6076, 0.7553, 0.5733, 0.7176, 0.6242, 0.7412, 0.4228, 0.2118, 0.3984, 0.2209, 0.3951, 0.2048, 0.4228, 0.2118, 0.3951, 0.2048, 0.4148, 0.193, 0.3524, 0.07623, 0.3524, 0.1399, 0.3391, 0.1399, 0.3391, 0.05597, 0.398, 0.7954, 0.3854, 0.7953, 0.3855, 0.785, 0.413, 0.7851, 0.5395, 0.6907, 0.5733, 0.7176, 0.5117, 0.7006, 0.2702, 0.6085, 0.161, 0.6085, 0.1848, 0.5781, 0.2698, 0.5781, 0.04864, 0.3158, 0.07088, 0.2968, 0.1007, 0.3021, 0.04854, 0.32, 0.2917, 0.4084, 0.2917, 0.4365, 0.2577, 0.4191, 0.2577, 0.4084, 0.05451, 0.2707, 0.04604, 0.2858, 0.04485, 0.2806, 0.05484, 0.2607, 0.2698, 0.5123, 0.2698, 0.5781, 0.1848, 0.5781, 0.1848, 0.5123, 0.04604, 0.2858, 0.02939, 0.2949, 0.02995, 0.2908, 0.04485, 0.2806, 0.07088, 0.2968, 0.06166, 0.2848, 0.07945, 0.2777, 0.1007, 0.3021, 0.03744, 0.3096, 0.04864, 0.3158, 0.04854, 0.32, 0.0398, 0.3143, 0.02939, 0.2949, 0.009011, 0.2856, 0.01203, 0.2821, 0.02995, 0.2908, 0.1963, 0.3353, 0.2756, 0.3353, 0.2689, 0.3524, 0.2031, 0.3524, 0.1254, 0.05367, 0.2017, 0.05544, 0.195, 0.08154, 0.1316, 0.08007, 0.2031, 0.3524, 0.2689, 0.3524, 0.2532, 0.3796, 0.2187, 0.3796, 0.1316, 0.08007, 0.195, 0.08154, 0.1795, 0.1231, 0.1463, 0.1223, 0.116, 0.4084, 0.1501, 0.5505, 0.1501, 0.6305, 0.1501, 0.5505, 0.116, 0.4084, 0.1501, 0.4365, 0.05484, 0.2607, 0.07945, 0.2777, 0.06166, 0.2848, 0.05451, 0.2707, 0.07945, 0.2777, 0.08087, 0.1208, 0.1026, 0.09734, 0.1007, 0.3021, 0.2435, 0.2815, 0.2218, 0.3049, 0.2237, 0.1002, 0.245, 0.1246, 0.03744, 0.3096, 0.0398, 0.3143, 0.01243, 0.35, 0.01006, 0.3454, 0.2917, 0.4365, 0.2917, 0.4084, 0.3257, 0.4085, 0.3257, 0.4085, 0.2916, 0.5505, 0.2917, 0.4365, 0.2916, 0.5505, 0.3257, 0.4085, 0.2916, 0.6304, 0.2041, 0.3045, 0.206, 0.09974, 0.2237, 0.1002, 0.2218, 0.3049, 0.206, 0.09974, 0.2041, 0.3045, 0.1781, 0.28, 0.1795, 0.1231, 0.1449, 0.2792, 0.1463, 0.1223, 0.1795, 0.1231, 0.1781, 0.28, 0.1184, 0.3025, 0.1203, 0.09775, 0.1463, 0.1223, 0.1449, 0.2792, 0.1007, 0.3021, 0.1026, 0.09734, 0.1203, 0.09775, 0.1184, 0.3025, 0.1225, 0.8634, 0.1527, 0.8797, 0.04196, 0.8797, 0.07218, 0.8634, 0.1527, 0.8797, 0.1225, 0.8634, 0.1225, 0.8343, 0.1579, 0.8343, 0.03671, 0.8343, 0.07218, 0.8343, 0.07218, 0.8634, 0.04196, 0.8797, 0.07218, 0.8343, 0.03671, 0.8343, 0.03578, 0.8087, 0.07218, 0.8087, 0.07218, 0.8087, 0.03578, 0.8087, 0.04193, 0.7965, 0.07218, 0.7965, 0.1527, 0.7965, 0.1589, 0.8087, 0.1225, 0.8087, 0.1225, 0.7965, 0.1579, 0.8343, 0.1225, 0.8343, 0.1225, 0.8087, 0.1589, 0.8087, 0.04193, 0.7477, 0.06456, 0.7477, 0.07218, 0.7965, 0.04193, 0.7965, 0.04985, 0.7121, 0.07107, 0.7263, 0.06456, 0.7477, 0.04193, 0.7477, 0.07107, 0.7263, 0.04985, 0.7121, 0.1448, 0.7121, 0.1236, 0.7263, 0.1527, 0.7477, 0.1301, 0.7477, 0.1236, 0.7263, 0.1448, 0.7121, 0.1301, 0.7477, 0.1527, 0.7477, 0.1527, 0.7965, 0.1225, 0.7965, 0.5837, 0.9291, 0.6433, 0.9291, 0.6433, 0.9698, 0.5836, 0.9697, 0.3727, 0.9578, 0.4051, 0.9579, 0.4072, 0.9698, 0.373, 0.9699, 0.3119, 0.9044, 0.3423, 0.9045, 0.3423, 0.9699, 0.3119, 0.9699, 0.4673, 0.9578, 0.496, 0.9577, 0.496, 0.9697, 0.4672, 0.9698, 0.5294, 0.9043, 0.5597, 0.9043, 0.5597, 0.9697, 0.5293, 0.9697, 0.4051, 0.9579, 0.4673, 0.9578, 0.4672, 0.9698, 0.4072, 0.9698, 0.3423, 0.9045, 0.3568, 0.9045, 0.3568, 0.9699, 0.3423, 0.9699, 0.3568, 0.9045, 0.3727, 0.9578, 0.373, 0.9699, 0.3568, 0.9699, 0.5294, 0.9043, 0.5293, 0.9697, 0.5148, 0.9697, 0.5148, 0.9043, 0.288, 0.9292, 0.3119, 0.9044, 0.3119, 0.9699, 0.288, 0.9699, 0.496, 0.9577, 0.5148, 0.9043, 0.5148, 0.9697, 0.496, 0.9697, 0.5597, 0.9043, 0.5837, 0.9291, 0.5836, 0.9697, 0.5597, 0.9697, 0.1819, 0.9531, 0.1819, 0.9213, 0.1819, 0.9061, 0.1819, 0.8889, 0.1819, 0.8623, 0.2444, 0.8623, 0.2444, 0.8889, 0.2444, 0.9061, 0.2444, 0.9213, 0.2444, 0.9531, 0.2444, 0.9782, 0.1819, 0.9782, 0.03754, 0.538, 0.06732, 0.686, 0.03754, 0.6555, 0.06732, 0.686, 0.03754, 0.538, 0.06732, 0.4085, 0.06732, 0.4085, 0.03754, 0.5021, 0.03754, 0.4085, 0.3744, 0.4085, 0.4042, 0.538, 0.3744, 0.6859, 0.3744, 0.4085, 0.4042, 0.5021, 0.4042, 0.538, 0.4042, 0.5021, 0.3744, 0.4085, 0.4042, 0.4085])
me_cube_002.materials.append(mat_rifle_mat)
me_cube_002.use_remesh_preserve_volume = False
me_cube_002.use_remesh_preserve_attributes = False
me_cube_002.use_mirror_vertex_groups = False
me_cube_002.update()
me_cube_001 = bpy.data.meshes.new('Cube.001')
me_cube_001.from_pydata([(-1.0, 0.0, -1.0), (1.0, 1.0, -1.0), (1.0, -1.0, -1.0), (-1.0, -1.0, 1.0), (-1.0, 1.0, 1.0), (1.0, 1.0, 1.0), (1.0, -1.0, 1.0), (-0.3395, 0.0, -2.907), (0.2857, 0.4505, -2.907), (0.2857, -0.4505, -2.907), (-0.2208, 0.0, -5.476), (0.1137, 0.4505, -5.476), (0.1137, -0.4505, -5.476), (0.007303, 0.0, -7.669), (0.3418, 0.4505, -7.669), (0.3418, -0.4505, -7.669), (0.7051, 0.0, -9.833), (1.04, 0.4505, -9.833), (1.04, -0.4505, -9.833)], [], [(5, 6, 2, 1), (6, 3, 0, 2), (6, 5, 4, 3), (0, 1, 8, 7), (2, 0, 7, 9), (1, 2, 9, 8), (8, 9, 12, 11), (9, 7, 10, 12), (11, 12, 15, 14), (12, 10, 13, 15), (7, 8, 11, 10), (14, 15, 18, 17), (15, 13, 16, 18), (4, 5, 1, 0), (13, 14, 17, 16), (3, 4, 0), (16, 17, 18), (10, 11, 14, 13)])
_uv = me_cube_001.uv_layers.new(name='UVMap')
_uv.uv.foreach_set('vector', [0.6484, 0.6319, 0.6354, 0.6319, 0.6354, 0.6189, 0.6484, 0.6189, 0.687, 0.5244, 0.7232, 0.5244, 0.7232, 0.5155, 0.687, 0.5155, 0.6354, 0.6319, 0.6484, 0.6319, 0.6484, 0.6448, 0.6354, 0.6448, 0.7232, 0.5155, 0.687, 0.5155, 0.6959, 0.5026, 0.7146, 0.5026, 0.687, 0.5155, 0.7232, 0.5155, 0.7146, 0.5026, 0.6959, 0.5026, 0.6484, 0.6189, 0.6354, 0.6189, 0.639, 0.6058, 0.6448, 0.6058, 0.6448, 0.6058, 0.639, 0.6058, 0.639, 0.5891, 0.6448, 0.5891, 0.6959, 0.5026, 0.7146, 0.5026, 0.7187, 0.4851, 0.705, 0.4836, 0.6448, 0.5891, 0.639, 0.5891, 0.639, 0.5748, 0.6448, 0.5748, 0.705, 0.4836, 0.7187, 0.4851, 0.711, 0.4579, 0.6974, 0.4564, 0.7146, 0.5026, 0.6959, 0.5026, 0.705, 0.4836, 0.7187, 0.4851, 0.6448, 0.5748, 0.639, 0.5748, 0.639, 0.5601, 0.6448, 0.5601, 0.6974, 0.4564, 0.711, 0.4579, 0.6852, 0.433, 0.6716, 0.4315, 0.7232, 0.5244, 0.687, 0.5244, 0.687, 0.5155, 0.7232, 0.5155, 0.711, 0.4579, 0.6974, 0.4564, 0.6716, 0.4315, 0.6852, 0.433, 0.6354, 0.6448, 0.6484, 0.6448, 0.6419, 0.6578, 0.6419, 0.558, 0.6448, 0.5601, 0.639, 0.5601, 0.7187, 0.4851, 0.705, 0.4836, 0.6974, 0.4564, 0.711, 0.4579])
me_cube_001.materials.append(mat_rifle_mat)
me_cube_001.use_remesh_preserve_volume = False
me_cube_001.use_remesh_preserve_attributes = False
me_cube_001.use_mirror_vertex_groups = False
me_cube_001.update()
me_cube = bpy.data.meshes.new('Cube')
me_cube.from_pydata([(1.854, 0.506, -1.114), (1.854, -0.5061, -1.114), (-0.4309, -0.5061, -1.114), (-0.4309, 0.506, -1.114), (1.854, -3.934e-05, 0.8864), (-0.4309, -3.892e-05, 0.8864), (3.452, 0.6746, 6.209), (3.452, -0.6748, 6.209), (0.7544, -0.5061, 6.209), (0.7544, 0.506, 6.209), (0.1617, -3.892e-05, 3.548), (3.598, -0.0104, 4.202), (1.157, -3.9e-05, -1.536), (0.1158, -3.894e-05, -1.536), (1.505, 0.6746, -1.114), (-0.007099, 0.6746, -1.114), (1.505, -0.6748, -1.114), (-0.007099, -0.6748, -1.114), (1.467, 0.6746, 0.8864), (0.05668, 0.6746, 0.8864), (1.467, -0.6748, 0.8864), (0.05668, -0.6748, 0.8864), (2.533, 0.6746, 6.209), (1.223, 0.6746, 6.209), (2.533, -0.6748, 6.209), (1.223, -0.6748, 6.209), (0.5166, 0.6746, 3.548), (1.73, 0.6746, 3.548), (1.73, -0.6748, 3.548), (0.5166, -0.6748, 3.548), (0.5131, -3.897e-05, -1.806), (3.04, 0.6746, 7.676), (3.04, -0.6748, 7.676), (0.7544, -0.5061, 7.002), (0.7544, 0.506, 7.002), (6.073, -0.6748, 11.34), (1.516, 0.6746, 9.467), (6.073, 0.6746, 11.34), (1.516, -0.6748, 9.467), (1.516, 0.6746, 11.72), (1.516, -0.6748, 11.72), (9.865, 0.6746, 6.209), (9.865, -0.6748, 6.209), (9.134, 1.127, 8.003), (9.134, -1.128, 8.003), (5.469, 0.6746, 6.209), (5.469, -0.6748, 6.209), (6.587, -0.2364, 5.68), (6.587, 0.2158, 5.68), (7.003, 0.6746, 6.209), (5.811, -0.0104, 5.68), (7.003, -0.6748, 6.209), (5.888, -0.2364, 4.157), (5.888, 0.2158, 4.157), (5.113, -0.0104, 4.157), (4.74, -0.2364, 3.438), (4.74, 0.2158, 3.438), (4.74, -0.0104, 4.03), (3.197, 0.1669, 3.876), (3.197, -0.2854, 3.876), (3.322, -0.0104, 5.419), (2.921, 0.1669, 5.093), (2.921, -0.2854, 5.093), (2.036, -3.934e-05, 3.525), (2.729, 0.5646, 5.461), (2.729, -0.5646, 5.461), (4.903, -0.7102, 11.13), (4.903, 0.7099, 11.13), (6.113, -0.7102, 10.62), (6.113, 0.7099, 10.62), (6.113, -0.7102, 9.414), (6.113, 0.7099, 9.414), (4.903, -0.7102, 8.564), (4.903, 0.7099, 8.564), (1.839, -0.7102, 8.564), (1.839, 0.7099, 8.564), (1.839, -0.7102, 11.11), (1.839, 0.7099, 11.11), (4.674, -1.275, 10.67), (4.674, 1.274, 10.67), (5.434, -1.275, 10.35), (5.434, 1.274, 10.35), (5.434, -1.275, 9.594), (5.434, 1.274, 9.594), (4.674, -1.275, 9.06), (4.674, 1.274, 9.06), (1.839, -1.275, 9.06), (1.839, 1.274, 9.06), (1.839, -1.275, 10.66), (1.839, 1.274, 10.66), (4.588, -0.3062, 12.97), (4.588, 0.3059, 12.97), (1.602, 0.3059, 12.97), (1.602, -0.3062, 12.97), (5.045, -0.3062, 12.05), (5.045, 0.3059, 12.05), (8.939, -0.9106, 11.34), (8.939, 0.9103, 11.34), (7.19, -0.9106, 8.541), (7.19, 0.9103, 8.541)], [], [(17, 21, 5), (36, 23, 34), (19, 5, 10), (2, 3, 13), (14, 0, 12), (0, 1, 12), (17, 2, 13), (16, 20, 21), (4, 0, 14), (18, 14, 19), (32, 74, 25), (66, 76, 78), (58, 59, 61), (27, 26, 23), (10, 29, 8), (29, 28, 25), (57, 54, 56), (18, 19, 26), (5, 21, 10), (21, 20, 29), (3, 15, 13), (15, 14, 30), (1, 16, 12), (16, 17, 30), (36, 34, 33), (36, 38, 39), (77, 67, 79), (31, 23, 75), (9, 8, 33), (69, 71, 81), (8, 25, 33), (42, 41, 43), (51, 49, 41), (7, 6, 45), (47, 51, 50), (49, 51, 48), (47, 50, 52), (31, 43, 6), (49, 43, 41), (73, 75, 85), (87, 89, 85), (74, 72, 84), (48, 47, 53), (53, 52, 56), (52, 54, 55), (49, 48, 50), (11, 58, 61), (61, 62, 65), (56, 55, 58), (11, 60, 62), (60, 61, 64), (18, 27, 4), (26, 19, 10), (4, 20, 16), (63, 28, 4), (28, 63, 65), (6, 64, 22), (84, 88, 86), (70, 68, 80), (75, 77, 87), (71, 73, 85), (67, 69, 79), (76, 74, 86), (72, 70, 84), (68, 66, 78), (39, 37, 77), (39, 77, 36), (23, 36, 75), (76, 40, 38), (74, 38, 25), (40, 76, 35), (7, 24, 65), (35, 94, 40), (90, 91, 92), (39, 40, 92), (94, 35, 37, 95), (91, 90, 94, 95), (15, 3, 5), (9, 10, 8), (2, 17, 5), (68, 35, 66), (60, 6, 7), (23, 26, 9), (3, 2, 5), (19, 15, 5), (30, 17, 13), (26, 10, 9), (17, 16, 21), (18, 4, 14), (14, 15, 19), (23, 31, 22), (76, 88, 78), (40, 93, 92), (22, 27, 23), (29, 25, 8), (28, 24, 25), (56, 58, 11), (27, 18, 26), (21, 29, 10), (20, 28, 29), (15, 30, 13), (38, 36, 33), (1, 0, 4), (89, 77, 79), (22, 31, 6), (34, 9, 33), (71, 83, 81), (23, 9, 34), (44, 42, 43), (42, 51, 41), (51, 46, 50), (46, 7, 45), (38, 40, 39), (51, 47, 48), (50, 54, 52), (43, 45, 6), (32, 7, 44), (75, 87, 85), (89, 79, 85), (79, 81, 83), (85, 79, 83), (86, 74, 84), (54, 53, 56), (50, 48, 53), (54, 50, 53), (59, 55, 11), (52, 55, 56), (54, 57, 55), (60, 11, 61), (55, 57, 11), (46, 45, 50), (64, 61, 65), (55, 59, 58), (59, 11, 62), (6, 60, 64), (1, 4, 16), (59, 62, 61), (27, 22, 64), (28, 20, 4), (24, 28, 65), (84, 78, 88), (82, 80, 78), (84, 82, 78), (82, 70, 80), (77, 89, 87), (83, 71, 85), (69, 81, 79), (88, 76, 86), (70, 82, 84), (80, 68, 78), (77, 37, 67), (77, 75, 36), (75, 73, 31), (74, 76, 38), (74, 32, 72), (76, 66, 35), (69, 67, 37), (43, 99, 98, 44), (97, 69, 37), (69, 97, 99), (90, 40, 94), (37, 35, 96, 97), (93, 90, 92), (47, 52, 53), (93, 40, 90), (39, 92, 91), (25, 38, 33), (63, 27, 64), (27, 63, 4), (64, 65, 63), (95, 37, 39), (95, 39, 91), (97, 96, 98, 99), (73, 71, 99), (43, 31, 73), (43, 73, 99), (69, 99, 71), (96, 35, 68), (68, 98, 96), (98, 68, 70), (98, 70, 72), (72, 32, 44), (72, 44, 98), (14, 12, 30), (12, 16, 30), (45, 49, 50), (62, 60, 65), (57, 56, 11), (60, 7, 65), (32, 24, 7), (32, 25, 24), (49, 45, 43), (51, 42, 44), (51, 44, 46), (46, 44, 7)])
_uv = me_cube.uv_layers.new(name='UVMap')
_uv.uv.foreach_set('vector', [0.9097, 0.5872, 0.91, 0.5073, 0.9423, 0.5096, 0.4489, 0.09022, 0.4392, 0.1748, 0.4236, 0.1523, 0.9746, 0.5073, 0.9423, 0.5096, 0.9423, 0.403, 0.9284, 0.5785, 0.9561, 0.5785, 0.9423, 0.6019, 0.9739, 0.6623, 0.9578, 0.6697, 0.9422, 0.6402, 0.9578, 0.6697, 0.9267, 0.6697, 0.9422, 0.6402, 0.9097, 0.5872, 0.9284, 0.5785, 0.9423, 0.6019, 0.9079, 0.01899, 0.9095, 0.08365, 0.9692, 0.08369, 0.9422, 0.7478, 0.9578, 0.6697, 0.9739, 0.6623, 0.9095, 0.08365, 0.9079, 0.01899, 0.9692, 0.08369, 0.4983, 0.1354, 0.4594, 0.113, 0.4392, 0.1748, 0.7249, 0.8052, 0.7281, 0.5963, 0.7631, 0.7493, 0.7294, 0.9234, 0.7278, 0.934, 0.6915, 0.9166, 0.8982, 0.1697, 0.9496, 0.1697, 0.9196, 0.2557, 0.9423, 0.403, 0.9121, 0.4002, 0.9224, 0.2946, 0.9496, 0.1697, 0.8982, 0.1697, 0.9196, 0.2557, 0.7757, 0.9118, 0.7897, 0.914, 0.7696, 0.9272, 0.9095, 0.08365, 0.9692, 0.08369, 0.9496, 0.1697, 0.9423, 0.5096, 0.91, 0.5073, 0.9423, 0.403, 0.9692, 0.08369, 0.9095, 0.08365, 0.9496, 0.1697, 0.9561, 0.5785, 0.9748, 0.5872, 0.9423, 0.6019, 0.9748, 0.5872, 0.9739, 0.6623, 0.9423, 0.6179, 0.9267, 0.6697, 0.9106, 0.6623, 0.9422, 0.6402, 0.9106, 0.6623, 0.9097, 0.5872, 0.9423, 0.6179, 0.7768, 0.3686, 0.7821, 0.2869, 0.8141, 0.2869, 0.7768, 0.3686, 0.8195, 0.3686, 0.7768, 0.4397, 0.8715, 0.5961, 0.8695, 0.7687, 0.837, 0.75, 0.4983, 0.1354, 0.4392, 0.1748, 0.4594, 0.113, 0.7821, 0.2618, 0.8141, 0.2618, 0.8141, 0.2869, 0.8394, 0.8518, 0.7726, 0.8518, 0.8201, 0.7961, 0.4232, 0.1749, 0.4392, 0.1748, 0.4236, 0.1523, 0.8478, 0.3703, 0.873, 0.3703, 0.8815, 0.4064, 0.8478, 0.3169, 0.873, 0.3169, 0.873, 0.3703, 0.7756, 0.4915, 0.8154, 0.4915, 0.8154, 0.5732, 0.8508, 0.8934, 0.8595, 0.8777, 0.856, 0.9229, 0.8683, 0.9709, 0.8416, 0.9829, 0.8536, 0.9552, 0.8508, 0.8934, 0.856, 0.9229, 0.8084, 0.9, 0.4983, 0.1354, 0.696, 0.1265, 0.511, 0.174, 0.6252, 0.1735, 0.696, 0.1265, 0.7186, 0.1741, 0.7249, 0.8052, 0.7281, 0.5963, 0.7631, 0.7493, 0.7628, 0.596, 0.8369, 0.5959, 0.7631, 0.7493, 0.8715, 0.5961, 0.8695, 0.7687, 0.837, 0.75, 0.8536, 0.9552, 0.8425, 0.9654, 0.8044, 0.9342, 0.8044, 0.9342, 0.8004, 0.9466, 0.7696, 0.9272, 0.8084, 0.9, 0.7897, 0.914, 0.7742, 0.8951, 0.8683, 0.9709, 0.8536, 0.9552, 0.856, 0.9229, 0.733, 0.9074, 0.7294, 0.9234, 0.6915, 0.9166, 0.6915, 0.9166, 0.6963, 0.931, 0.6913, 0.9404, 0.7696, 0.9272, 0.7671, 0.9391, 0.7294, 0.9234, 0.733, 0.9074, 0.6889, 0.9001, 0.7006, 0.8896, 0.6889, 0.9001, 0.6915, 0.9166, 0.6765, 0.9175, 0.9754, 0.7471, 0.9733, 0.8607, 0.9422, 0.7478, 0.9725, 0.4002, 0.9746, 0.5073, 0.9423, 0.403, 0.9422, 0.7478, 0.9091, 0.7471, 0.9106, 0.6623, 0.9422, 0.8624, 0.9112, 0.8607, 0.9422, 0.7478, 0.9112, 0.8607, 0.9422, 0.8624, 0.9198, 0.9491, 0.511, 0.174, 0.487, 0.1933, 0.4814, 0.1743, 0.837, 0.75, 0.7628, 0.596, 0.8369, 0.5959, 0.8394, 0.8518, 0.7726, 0.8518, 0.7877, 0.7929, 0.7281, 0.5963, 0.8715, 0.5961, 0.7628, 0.596, 0.7726, 0.8518, 0.7249, 0.8052, 0.7631, 0.7493, 0.8695, 0.7687, 0.8394, 0.8518, 0.837, 0.75, 0.7281, 0.5963, 0.8715, 0.5961, 0.8369, 0.5959, 0.8695, 0.7687, 0.8394, 0.8518, 0.837, 0.75, 0.7726, 0.8518, 0.7249, 0.8052, 0.7631, 0.7493, 0.4488, 0.03355, 0.5959, 0.04303, 0.4593, 0.04875, 0.4488, 0.03355, 0.4593, 0.04875, 0.4489, 0.09022, 0.4392, 0.1748, 0.4489, 0.09022, 0.4594, 0.113, 0.4593, 0.04875, 0.4488, 0.03355, 0.4489, 0.09022, 0.4594, 0.113, 0.4489, 0.09022, 0.4392, 0.1748, 0.4488, 0.03355, 0.4593, 0.04875, 0.5959, 0.04302, 0.511, 0.174, 0.4814, 0.1743, 0.487, 0.1933, 0.8157, 0.2171, 0.7914, 0.1516, 0.8309, 0.02532, 0.7806, 0.134, 0.7692, 0.134, 0.7692, 0.0807, 0.7186, 0.02532, 0.8309, 0.02532, 0.7692, 0.0807, 0.7914, 0.1516, 0.8157, 0.2171, 0.736, 0.2176, 0.7589, 0.1516, 0.7692, 0.134, 0.7806, 0.134, 0.7914, 0.1516, 0.7589, 0.1516, 0.9748, 0.5872, 0.9561, 0.5785, 0.9423, 0.5096, 0.9623, 0.2946, 0.9423, 0.403, 0.9224, 0.2946, 0.9284, 0.5785, 0.9097, 0.5872, 0.9423, 0.5096, 0.5972, 0.06121, 0.5959, 0.04302, 0.5582, 0.04832, 0.6889, 0.9001, 0.6624, 0.9023, 0.6756, 0.8777, 0.9818, 0.2915, 0.9725, 0.4002, 0.9623, 0.2946, 0.9561, 0.5785, 0.9284, 0.5785, 0.9423, 0.5096, 0.9746, 0.5073, 0.9748, 0.5872, 0.9423, 0.5096, 0.9423, 0.6179, 0.9097, 0.5872, 0.9423, 0.6019, 0.9725, 0.4002, 0.9423, 0.403, 0.9623, 0.2946, 0.972, 0.01903, 0.9079, 0.01899, 0.9692, 0.08369, 0.9754, 0.7471, 0.9422, 0.7478, 0.9739, 0.6623, 0.9079, 0.01899, 0.972, 0.01903, 0.9692, 0.08369, 0.4392, 0.1748, 0.4983, 0.1354, 0.4814, 0.1743, 0.7281, 0.5963, 0.7628, 0.596, 0.7631, 0.7493, 0.8309, 0.02532, 0.7806, 0.08071, 0.7692, 0.0807, 0.8641, 0.2557, 0.8982, 0.1697, 0.9196, 0.2557, 0.9121, 0.4002, 0.9029, 0.2914, 0.9224, 0.2946, 0.8982, 0.1697, 0.8641, 0.2557, 0.9196, 0.2557, 0.7696, 0.9272, 0.7294, 0.9234, 0.733, 0.9074, 0.8982, 0.1697, 0.9095, 0.08365, 0.9496, 0.1697, 0.91, 0.5073, 0.9121, 0.4002, 0.9423, 0.403, 0.9095, 0.08365, 0.8982, 0.1697, 0.9496, 0.1697, 0.9748, 0.5872, 0.9423, 0.6179, 0.9423, 0.6019, 0.8195, 0.3686, 0.7768, 0.3686, 0.8141, 0.2869, 0.9267, 0.6697, 0.9578, 0.6697, 0.9422, 0.7478, 0.8369, 0.5959, 0.8715, 0.5961, 0.837, 0.75, 0.4814, 0.1743, 0.4983, 0.1354, 0.511, 0.174, 0.7821, 0.2869, 0.7821, 0.2618, 0.8141, 0.2869, 0.7726, 0.8518, 0.7877, 0.7929, 0.8201, 0.7961, 0.4392, 0.1748, 0.4232, 0.1749, 0.4236, 0.1523, 0.8394, 0.4064, 0.8478, 0.3703, 0.8815, 0.4064, 0.8478, 0.3703, 0.8478, 0.3169, 0.873, 0.3703, 0.8595, 0.8777, 0.8798, 0.903, 0.856, 0.9229, 0.7756, 0.5732, 0.7756, 0.4915, 0.8154, 0.5732, 0.8195, 0.3686, 0.8195, 0.4397, 0.7768, 0.4397, 0.8416, 0.9829, 0.8425, 0.9654, 0.8536, 0.9552, 0.856, 0.9229, 0.7897, 0.914, 0.8084, 0.9, 0.696, 0.1265, 0.5758, 0.1737, 0.511, 0.174, 0.4983, 0.1354, 0.511, 0.174, 0.6955, 0.1273, 0.7281, 0.5963, 0.7628, 0.596, 0.7631, 0.7493, 0.8369, 0.5959, 0.837, 0.75, 0.7631, 0.7493, 0.837, 0.75, 0.8201, 0.7961, 0.7877, 0.7929, 0.7631, 0.7493, 0.837, 0.75, 0.7877, 0.7929, 0.8369, 0.5959, 0.8715, 0.5961, 0.837, 0.75, 0.7897, 0.914, 0.8044, 0.9342, 0.7696, 0.9272, 0.856, 0.9229, 0.8536, 0.9552, 0.8044, 0.9342, 0.7897, 0.914, 0.856, 0.9229, 0.8044, 0.9342, 0.7322, 0.8888, 0.7742, 0.8951, 0.733, 0.9074, 0.8004, 0.9466, 0.7671, 0.9391, 0.7696, 0.9272, 0.7897, 0.914, 0.7757, 0.9118, 0.7742, 0.8951, 0.6889, 0.9001, 0.733, 0.9074, 0.6915, 0.9166, 0.7742, 0.8951, 0.7757, 0.9118, 0.733, 0.9074, 0.8798, 0.903, 0.8845, 0.9389, 0.856, 0.9229, 0.6765, 0.9175, 0.6915, 0.9166, 0.6913, 0.9404, 0.7671, 0.9391, 0.7278, 0.934, 0.7294, 0.9234, 0.7322, 0.8888, 0.733, 0.9074, 0.7006, 0.8896, 0.6624, 0.9023, 0.6889, 0.9001, 0.6765, 0.9175, 0.9267, 0.6697, 0.9422, 0.7478, 0.9106, 0.6623, 0.7278, 0.934, 0.6963, 0.931, 0.6915, 0.9166, 0.9733, 0.8607, 0.9844, 0.9743, 0.9647, 0.9491, 0.9112, 0.8607, 0.9091, 0.7471, 0.9422, 0.7478, 0.9001, 0.9743, 0.9112, 0.8607, 0.9198, 0.9491, 0.837, 0.75, 0.7631, 0.7493, 0.7628, 0.596, 0.8201, 0.7961, 0.7877, 0.7929, 0.7631, 0.7493, 0.837, 0.75, 0.8201, 0.7961, 0.7631, 0.7493, 0.8201, 0.7961, 0.8394, 0.8518, 0.7877, 0.7929, 0.8715, 0.5961, 0.8369, 0.5959, 0.7628, 0.596, 0.7877, 0.7929, 0.7726, 0.8518, 0.7631, 0.7493, 0.8394, 0.8518, 0.8201, 0.7961, 0.837, 0.75, 0.7628, 0.596, 0.7281, 0.5963, 0.8369, 0.5959, 0.8394, 0.8518, 0.8201, 0.7961, 0.837, 0.75, 0.7877, 0.7929, 0.7726, 0.8518, 0.7631, 0.7493, 0.4593, 0.04875, 0.5959, 0.04303, 0.5581, 0.04832, 0.4593, 0.04875, 0.4594, 0.113, 0.4489, 0.09022, 0.4594, 0.113, 0.5584, 0.1129, 0.4983, 0.1354, 0.4594, 0.113, 0.4593, 0.04875, 0.4489, 0.09022, 0.4594, 0.113, 0.4983, 0.1354, 0.5584, 0.1129, 0.4593, 0.04875, 0.5582, 0.04832, 0.5959, 0.04302, 0.5972, 0.0612, 0.5581, 0.04832, 0.5959, 0.04303, 0.8815, 0.4064, 0.8774, 0.444, 0.8434, 0.444, 0.8394, 0.4064, 0.6924, 0.0423, 0.5972, 0.0612, 0.5959, 0.04303, 0.5972, 0.0612, 0.6924, 0.0423, 0.6336, 0.1136, 0.7806, 0.134, 0.8309, 0.02532, 0.7914, 0.1516, 0.873, 0.559, 0.8478, 0.559, 0.8434, 0.5055, 0.8774, 0.5055, 0.7806, 0.08071, 0.7806, 0.134, 0.7692, 0.0807, 0.8425, 0.9654, 0.8004, 0.9466, 0.8044, 0.9342, 0.7806, 0.08071, 0.8309, 0.02532, 0.7806, 0.134, 0.7186, 0.02532, 0.7692, 0.0807, 0.7692, 0.134, 0.4392, 0.1748, 0.4489, 0.09022, 0.4236, 0.1523, 0.9422, 0.8624, 0.9733, 0.8607, 0.9647, 0.9491, 0.9733, 0.8607, 0.9422, 0.8624, 0.9422, 0.7478, 0.9647, 0.9491, 0.9198, 0.9491, 0.9422, 0.8624, 0.7589, 0.1516, 0.736, 0.2176, 0.7186, 0.02532, 0.7589, 0.1516, 0.7186, 0.02532, 0.7692, 0.134, 0.8774, 0.5055, 0.8434, 0.5055, 0.8434, 0.444, 0.8774, 0.444, 0.5584, 0.1129, 0.5972, 0.09145, 0.6336, 0.1136, 0.696, 0.1265, 0.4983, 0.1354, 0.5584, 0.1129, 0.696, 0.1265, 0.5584, 0.1129, 0.6336, 0.1136, 0.5972, 0.0612, 0.6336, 0.1136, 0.5972, 0.09145, 0.6924, 0.0423, 0.5959, 0.04302, 0.5972, 0.06121, 0.5972, 0.06121, 0.6336, 0.1136, 0.6924, 0.0423, 0.6336, 0.1136, 0.5972, 0.06121, 0.5972, 0.09145, 0.6336, 0.1136, 0.5972, 0.09145, 0.5584, 0.1129, 0.5584, 0.1129, 0.4983, 0.1354, 0.6955, 0.1273, 0.5584, 0.1129, 0.6955, 0.1273, 0.6336, 0.1136, 0.9739, 0.6623, 0.9422, 0.6402, 0.9423, 0.6179, 0.9422, 0.6402, 0.9106, 0.6623, 0.9423, 0.6179, 0.8845, 0.9389, 0.8683, 0.9709, 0.856, 0.9229, 0.7006, 0.8896, 0.6889, 0.9001, 0.6961, 0.8808, 0.7757, 0.9118, 0.7696, 0.9272, 0.733, 0.9074, 0.6889, 0.9001, 0.6756, 0.8777, 0.6961, 0.8808, 0.4983, 0.1354, 0.4814, 0.1743, 0.511, 0.174, 0.4983, 0.1354, 0.4392, 0.1748, 0.4814, 0.1743, 0.6252, 0.1735, 0.5758, 0.1737, 0.696, 0.1265, 0.6252, 0.1735, 0.7186, 0.1741, 0.6955, 0.1273, 0.6252, 0.1735, 0.6955, 0.1273, 0.5758, 0.1737, 0.5758, 0.1737, 0.6955, 0.1273, 0.511, 0.174])
me_cube.materials.append(mat_rifle_mat)
me_cube.use_remesh_preserve_volume = False
me_cube.use_remesh_preserve_attributes = False
me_cube.use_mirror_vertex_groups = False
me_cube.update()
me_cube_005 = bpy.data.meshes.new('Cube.005')
me_cube_005.from_pydata([(-0.7875, 0.1693, -0.01352), (0.9394, 0.1693, -0.3083), (0.9394, -0.3387, -0.3083), (0.2154, 0.1693, 0.8922), (1.073, 0.1693, 0.5242), (0.9394, 0.1693, 0.2812), (0.9394, -0.3387, 0.2812), (-0.3139, 0.1693, 0.2812), (-0.1912, 0.1693, 0.9548), (-0.07029, 0.1693, 0.2812), (0.08818, 0.1693, 0.2812), (0.7869, 0.1693, 0.5978), (1.498, 0.1693, -0.01352), (0.7869, 0.1693, -0.6248), (0.08818, 0.1693, -0.3083), (-0.07029, 0.1693, -0.3083), (-0.1912, 0.1693, -0.9818), (-0.3139, 0.1693, -0.3083), (0.08818, -0.3387, 0.2812), (-0.07029, -0.3387, 0.2812), (-0.3139, -0.3387, 0.2812), (-0.3139, -0.3387, -0.3083), (-0.07029, -0.3387, -0.3083), (0.08818, -0.3387, -0.3083), (0.2154, 0.1693, -0.9193), (1.073, 0.1693, -0.5513), (0.8761, 0.1693, 0.2812), (0.8761, -0.3387, 0.2812), (0.8761, 0.1693, -0.3083), (0.8761, -0.3387, -0.3083), (-1.304, -3.461, 2.692)], [], [(10, 18, 3), (7, 8, 16, 17), (8, 9, 15, 16), (9, 10, 14, 15), (1, 12, 25), (18, 23, 29, 27), (12, 5, 4), (6, 27, 29, 2), (18, 19, 22, 23), (16, 15, 22), (22, 15, 14, 23), (1, 5, 12), (14, 13, 24), (23, 13, 29), (23, 14, 24), (2, 1, 25), (18, 10, 9, 19), (21, 17, 16), (16, 22, 21), (20, 0, 21), (6, 5, 26, 27), (26, 5, 1, 28), (11, 10, 3), (29, 28, 1, 2), (6, 2, 12), (13, 28, 29), (6, 12, 4), (5, 6, 4), (12, 2, 25), (20, 7, 0), (0, 7, 17), (0, 17, 21), (13, 23, 24), (11, 26, 10), (10, 26, 28, 14), (14, 28, 13), (11, 18, 27), (18, 11, 3), (26, 11, 27), (19, 20, 21, 22), (8, 20, 19), (19, 9, 8), (8, 7, 20)])
_uv = me_cube_005.uv_layers.new(name='UVMap')
_uv.uv.foreach_set('vector', [0.5332, 0.1613, 0.4579, 0.1613, 0.5332, 0.06343, 0.8451, 0.2395, 0.9858, 0.2897, 0.5811, 0.2877, 0.7219, 0.2389, 0.9858, 0.2897, 0.8449, 0.3379, 0.7218, 0.3373, 0.5811, 0.2877, 0.8449, 0.3379, 0.8449, 0.4019, 0.7217, 0.4013, 0.7218, 0.3373, 0.7212, 0.7452, 0.7825, 0.9711, 0.6703, 0.7988, 0.2832, 0.6272, 0.1849, 0.6282, 0.1842, 0.2776, 0.2826, 0.2766, 0.7825, 0.9711, 0.8444, 0.7458, 0.8951, 0.7999, 0.2825, 0.25, 0.2826, 0.2766, 0.1842, 0.2776, 0.1842, 0.2508, 0.2832, 0.6272, 0.2833, 0.6844, 0.185, 0.6854, 0.1849, 0.6282, 0.5332, 0.06343, 0.5332, 0.1613, 0.4579, 0.1613, 0.4579, 0.1613, 0.5332, 0.1613, 0.5332, 0.1848, 0.4579, 0.1848, 0.7212, 0.7452, 0.8444, 0.7458, 0.7825, 0.9711, 0.7217, 0.4013, 0.6551, 0.6833, 0.5939, 0.4521, 0.1849, 0.6282, 0.08444, 0.3108, 0.1842, 0.2776, 0.4579, 0.1848, 0.5332, 0.1848, 0.5332, 0.2817, 0.4385, 0.3796, 0.5379, 0.3796, 0.5379, 0.4338, 0.4579, 0.1613, 0.5332, 0.1613, 0.5332, 0.1848, 0.4579, 0.1848, 0.5613, 0.804, 0.4801, 0.8039, 0.4801, 0.6946, 0.07878, 0.7306, 0.185, 0.6854, 0.1852, 0.7734, 0.2835, 0.7724, 0.2349, 0.9388, 0.1852, 0.7734, 0.4385, 0.3673, 0.5379, 0.3673, 0.5379, 0.3796, 0.4385, 0.3796, 0.8444, 0.7203, 0.8444, 0.7458, 0.7212, 0.7452, 0.7212, 0.7196, 0.9107, 0.6845, 0.8449, 0.4019, 0.9725, 0.454, 0.4385, 0.3672, 0.5379, 0.3672, 0.5379, 0.3796, 0.4385, 0.3796, 0.2825, 0.25, 0.1842, 0.2508, 0.2328, 0.05557, 0.5379, 0.3029, 0.5379, 0.3672, 0.4385, 0.3672, 0.2825, 0.25, 0.2328, 0.05557, 0.3374, 0.2061, 0.5379, 0.3673, 0.4385, 0.3673, 0.5379, 0.3029, 0.2328, 0.05557, 0.1842, 0.2508, 0.1286, 0.2076, 0.5613, 0.8039, 0.4801, 0.8039, 0.4801, 0.6946, 0.7837, 0.04786, 0.8451, 0.2395, 0.7219, 0.2389, 0.4801, 0.893, 0.4801, 0.8039, 0.5613, 0.804, 0.08444, 0.3108, 0.1849, 0.6282, 0.01103, 0.586, 0.9107, 0.6845, 0.8444, 0.7203, 0.8449, 0.4019, 0.8449, 0.4019, 0.8444, 0.7203, 0.7212, 0.7196, 0.7217, 0.4013, 0.7217, 0.4013, 0.7212, 0.7196, 0.6551, 0.6833, 0.3825, 0.3078, 0.2832, 0.6272, 0.2826, 0.2766, 0.2832, 0.6272, 0.3825, 0.3078, 0.4569, 0.5822, 0.5379, 0.3796, 0.5379, 0.4338, 0.4385, 0.3796, 0.2833, 0.6844, 0.2835, 0.7724, 0.1852, 0.7734, 0.185, 0.6854, 0.3897, 0.7267, 0.2835, 0.7724, 0.2833, 0.6844, 0.4579, 0.1848, 0.5332, 0.1848, 0.5332, 0.2817, 0.4801, 0.893, 0.4801, 0.8039, 0.5613, 0.8039])
me_cube_005.materials.append(mat_rotating_blade_mat)
me_cube_005.use_remesh_preserve_volume = False
me_cube_005.use_remesh_preserve_attributes = False
me_cube_005.use_mirror_vertex_groups = False
me_cube_005.update()
me_cube_006 = bpy.data.meshes.new('Cube.006')
me_cube_006.from_pydata([(-0.7875, 0.1693, -0.01352), (0.9394, 0.1693, -0.3083), (0.9394, -0.3387, -0.3083), (0.2154, 0.1693, 0.8922), (1.073, 0.1693, 0.5242), (0.9394, 0.1693, 0.2812), (0.9394, -0.3387, 0.2812), (-0.3139, 0.1693, 0.2812), (-0.1912, 0.1693, 0.9548), (-0.07029, 0.1693, 0.2812), (0.08818, 0.1693, 0.2812), (0.7869, 0.1693, 0.5978), (1.498, 0.1693, -0.01352), (0.7869, 0.1693, -0.6248), (0.08818, 0.1693, -0.3083), (-0.07029, 0.1693, -0.3083), (-0.1912, 0.1693, -0.9818), (-0.3139, 0.1693, -0.3083), (0.08818, -0.3387, 0.2812), (-0.07029, -0.3387, 0.2812), (-0.3139, -0.3387, 0.2812), (-0.3139, -0.3387, -0.3083), (-0.07029, -0.3387, -0.3083), (0.08818, -0.3387, -0.3083), (0.2154, 0.1693, -0.9193), (1.073, 0.1693, -0.5513), (0.8761, 0.1693, 0.2812), (0.8761, -0.3387, 0.2812), (0.8761, 0.1693, -0.3083), (0.8761, -0.3387, -0.3083), (-1.304, -3.461, 2.692)], [], [(10, 18, 3), (7, 8, 16, 17), (8, 9, 15, 16), (9, 10, 14, 15), (1, 12, 25), (18, 23, 29, 27), (12, 5, 4), (6, 27, 29, 2), (18, 19, 22, 23), (16, 15, 22), (22, 15, 14, 23), (1, 5, 12), (14, 13, 24), (23, 13, 29), (23, 14, 24), (2, 1, 25), (18, 10, 9, 19), (21, 17, 16), (16, 22, 21), (20, 0, 21), (6, 5, 26, 27), (26, 5, 1, 28), (11, 10, 3), (29, 28, 1, 2), (6, 2, 12), (13, 28, 29), (6, 12, 4), (5, 6, 4), (12, 2, 25), (20, 7, 0), (0, 7, 17), (0, 17, 21), (13, 23, 24), (11, 26, 10), (10, 26, 28, 14), (14, 28, 13), (11, 18, 27), (18, 11, 3), (26, 11, 27), (19, 20, 21, 22), (8, 20, 19), (19, 9, 8), (8, 7, 20)])
_uv = me_cube_006.uv_layers.new(name='UVMap')
_uv.uv.foreach_set('vector', [0.5332, 0.1613, 0.4579, 0.1613, 0.5332, 0.06343, 0.8451, 0.2395, 0.9858, 0.2897, 0.5811, 0.2877, 0.7219, 0.2389, 0.9858, 0.2897, 0.8449, 0.3379, 0.7218, 0.3373, 0.5811, 0.2877, 0.8449, 0.3379, 0.8449, 0.4019, 0.7217, 0.4013, 0.7218, 0.3373, 0.7212, 0.7452, 0.7825, 0.9711, 0.6703, 0.7988, 0.2832, 0.6272, 0.1849, 0.6282, 0.1842, 0.2776, 0.2826, 0.2766, 0.7825, 0.9711, 0.8444, 0.7458, 0.8951, 0.7999, 0.2825, 0.25, 0.2826, 0.2766, 0.1842, 0.2776, 0.1842, 0.2508, 0.2832, 0.6272, 0.2833, 0.6844, 0.185, 0.6854, 0.1849, 0.6282, 0.5332, 0.06343, 0.5332, 0.1613, 0.4579, 0.1613, 0.4579, 0.1613, 0.5332, 0.1613, 0.5332, 0.1848, 0.4579, 0.1848, 0.7212, 0.7452, 0.8444, 0.7458, 0.7825, 0.9711, 0.7217, 0.4013, 0.6551, 0.6833, 0.5939, 0.4521, 0.1849, 0.6282, 0.08444, 0.3108, 0.1842, 0.2776, 0.4579, 0.1848, 0.5332, 0.1848, 0.5332, 0.2817, 0.4385, 0.3796, 0.5379, 0.3796, 0.5379, 0.4338, 0.4579, 0.1613, 0.5332, 0.1613, 0.5332, 0.1848, 0.4579, 0.1848, 0.5613, 0.804, 0.4801, 0.8039, 0.4801, 0.6946, 0.07878, 0.7306, 0.185, 0.6854, 0.1852, 0.7734, 0.2835, 0.7724, 0.2349, 0.9388, 0.1852, 0.7734, 0.4385, 0.3673, 0.5379, 0.3673, 0.5379, 0.3796, 0.4385, 0.3796, 0.8444, 0.7203, 0.8444, 0.7458, 0.7212, 0.7452, 0.7212, 0.7196, 0.9107, 0.6845, 0.8449, 0.4019, 0.9725, 0.454, 0.4385, 0.3672, 0.5379, 0.3672, 0.5379, 0.3796, 0.4385, 0.3796, 0.2825, 0.25, 0.1842, 0.2508, 0.2328, 0.05557, 0.5379, 0.3029, 0.5379, 0.3672, 0.4385, 0.3672, 0.2825, 0.25, 0.2328, 0.05557, 0.3374, 0.2061, 0.5379, 0.3673, 0.4385, 0.3673, 0.5379, 0.3029, 0.2328, 0.05557, 0.1842, 0.2508, 0.1286, 0.2076, 0.5613, 0.8039, 0.4801, 0.8039, 0.4801, 0.6946, 0.7837, 0.04786, 0.8451, 0.2395, 0.7219, 0.2389, 0.4801, 0.893, 0.4801, 0.8039, 0.5613, 0.804, 0.08444, 0.3108, 0.1849, 0.6282, 0.01103, 0.586, 0.9107, 0.6845, 0.8444, 0.7203, 0.8449, 0.4019, 0.8449, 0.4019, 0.8444, 0.7203, 0.7212, 0.7196, 0.7217, 0.4013, 0.7217, 0.4013, 0.7212, 0.7196, 0.6551, 0.6833, 0.3825, 0.3078, 0.2832, 0.6272, 0.2826, 0.2766, 0.2832, 0.6272, 0.3825, 0.3078, 0.4569, 0.5822, 0.5379, 0.3796, 0.5379, 0.4338, 0.4385, 0.3796, 0.2833, 0.6844, 0.2835, 0.7724, 0.1852, 0.7734, 0.185, 0.6854, 0.3897, 0.7267, 0.2835, 0.7724, 0.2833, 0.6844, 0.4579, 0.1848, 0.5332, 0.1848, 0.5332, 0.2817, 0.4801, 0.893, 0.4801, 0.8039, 0.5613, 0.8039])
me_cube_006.materials.append(mat_rotating_blade_mat)
me_cube_006.use_remesh_preserve_volume = False
me_cube_006.use_remesh_preserve_attributes = False
me_cube_006.use_mirror_vertex_groups = False
me_cube_006.update()

# ---- objects
ob_rotating_blade = bpy.data.objects.new('Rotating_Blade', me_cube_004)
ob_battery = bpy.data.objects.new('Battery', me_cube_003)
ob_rifle2 = bpy.data.objects.new('Rifle2', me_cube_002)
ob_trigger = bpy.data.objects.new('Trigger', me_cube_001)
ob_rifle1 = bpy.data.objects.new('Rifle1', me_cube)
ob_camera = bpy.data.objects.new('Camera', cam_camera)
ob_rotating_blade_001 = bpy.data.objects.new('Rotating_Blade.001', me_cube_005)
ob_rotating_blade_002 = bpy.data.objects.new('Rotating_Blade.002', me_cube_006)

# ---- transforms, parenting, visibility, modifiers, constraints
ob_rotating_blade.location = (4.426, 0.0, 0.8139)
ob_rotating_blade.scale = (0.4664, -0.0582, 0.1963)
ob_rotating_blade.lineart.crease_threshold = 0.0
ob_battery.location = (1.366, 2.087, 0.8811)
ob_battery.scale = (-0.3036, -0.04379, -0.04379)
ob_battery.lineart.crease_threshold = 0.0
ob_rifle2.location = (1.872, -2.762e-08, 0.6418)
ob_rifle2.scale = (0.2943, 0.1604, 0.2008)
ob_rifle2.lineart.crease_threshold = 0.0
ob_trigger.location = (0.4366, 0.4057, 0.4795)
ob_trigger.scale = (0.08313, 0.02567, 0.02085)
ob_trigger.lineart.crease_threshold = 0.0
ob_rifle1.location = (-0.2137, -3.665e-08, -0.2728)
ob_rifle1.scale = (0.1498, 0.12, 0.12)
ob_rifle1.lock_rotations_4d = False
ob_rifle1.empty_display_type = 'ARROWS'
ob_rifle1.lineart.crease_threshold = 0.0
ob_camera.location = (7.481, -6.508, 5.344)
ob_camera.rotation_euler = (1.109, 0.01082, 0.8149)
ob_camera.lock_rotations_4d = False
ob_camera.empty_display_type = 'ARROWS'
ob_camera.color = (0.0, 0.0, 0.0, 0.0)
ob_camera.display_type = 'WIRE'
ob_camera.lineart.crease_threshold = 0.0
ob_rotating_blade_001.location = (4.426, -0.4804, 0.8139)
ob_rotating_blade_001.scale = (0.4664, -0.0582, 0.1963)
ob_rotating_blade_001.lineart.crease_threshold = 0.0
ob_rotating_blade_002.location = (4.426, -0.984, 0.8139)
ob_rotating_blade_002.scale = (0.4664, -0.0582, 0.1963)
ob_rotating_blade_002.lineart.crease_threshold = 0.0

# ---- collection membership
col_collection_1.objects.link(ob_rotating_blade)
col_collection_1.objects.link(ob_battery)
col_collection_1.objects.link(ob_rifle2)
col_collection_1.objects.link(ob_trigger)
col_collection_1.objects.link(ob_rifle1)
col_collection_1.objects.link(ob_camera)
col_collection_1.objects.link(ob_rotating_blade_001)
col_collection_1.objects.link(ob_rotating_blade_002)

# ---- scene / render settings (as saved in the file)
scene.camera = ob_camera
scene.frame_start = 1; scene.frame_end = 250; scene.frame_set(0)
scene.render.engine = 'BLENDER_EEVEE_NEXT'
scene.render.image_settings.color_mode = 'RGB'
scene.render.image_settings.compression = 90
scene.render.resolution_percentage = 50
scene.render.dither_intensity = 0.0
scene.render.bake_margin = 6
scene.cycles.use_denoising = False
scene.cycles.samples = 10
scene.cycles.sampling_pattern = 'TABULATED_SOBOL'
scene.cycles.light_sampling_threshold = 0.0
scene.cycles.use_adaptive_sampling = False
scene.cycles.use_light_tree = False
scene.cycles.blur_glossy = 0.0
scene.cycles.volume_bounces = 1
scene.cycles.pixel_filter_type = 'GAUSSIAN'
scene.cycles.sample_clamp_indirect = 0.0
scene.view_settings.view_transform = 'Standard'
bpy.context.view_layer.update()

# ---- added for rendering (the .blend has no usable light): sun
light_auto_sun = bpy.data.lights.new('AutoSun', 'SUN')
light_auto_sun.energy = 3.0
light_auto_sun.angle = 0.0523599
ob_auto_sun = bpy.data.objects.new('AutoSun', light_auto_sun)
scene.collection.objects.link(ob_auto_sun)
ob_auto_sun.rotation_euler = (0.872665, 0.174533, 0.523599)
bpy.context.view_layer.update()
